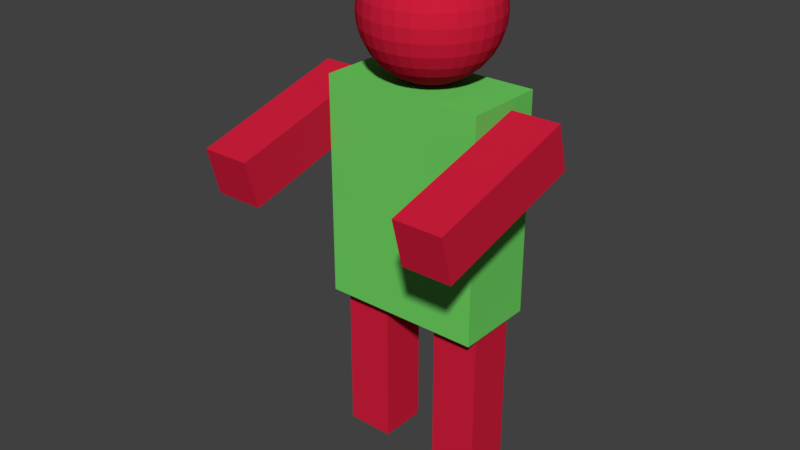 # Source: enemigo2Boss.blend  (saved by Blender 2.79.0; exported with 4.5.12 LTS)
import bpy
from mathutils import Matrix  # noqa: F401  (used for matrix-valued properties, if any)

bpy.ops.wm.read_factory_settings(use_empty=True)
scene = bpy.context.scene
scene.name = 'Scene'

# ---- collections
col_collection_1 = bpy.data.collections.new('Collection 1'); scene.collection.children.link(col_collection_1)

# ---- materials (node trees are filled in below, after node groups)
mat_material_006 = bpy.data.materials.new('Material.006')
mat_material_006.alpha_threshold = 0.0
mat_material_006.use_transparent_shadow = False
mat_material_006.diffuse_color = (0.64, 0.01358, 0.04563, 1.0)
mat_material_006.specular_color = (0.0, 0.0, 0.0)
mat_material_006.roughness = 0.5
mat_material_006.specular_intensity = 1.0
mat_material_005 = bpy.data.materials.new('Material.005')
mat_material_005.alpha_threshold = 0.0
mat_material_005.use_transparent_shadow = False
mat_material_005.diffuse_color = (0.1536, 0.64, 0.1191, 1.0)
mat_material_005.specular_color = (0.0, 0.0, 0.0)
mat_material_005.roughness = 0.5
mat_material_005.specular_intensity = 1.0

# ---- material node trees

# ---- world
world_world = bpy.data.worlds.new('World'); scene.world = world_world
world_world.color = (0.05088, 0.05088, 0.05088)
world_world.use_sun_shadow = False
world_world.sun_shadow_jitter_overblur = 0.0
world_world.cycles.sampling_method = 'MANUAL'

# ---- meshes
me_sphere_001 = bpy.data.meshes.new('Sphere.001')
me_sphere_001.from_pydata([(-0.2511, 3.146, -1.173), (-0.3566, 3.157, -1.173), (-0.3545, 3.157, -1.194), (-0.7814, 3.581, -1.173), (-0.7918, 3.687, -1.173), (-0.7814, 3.687, -1.279), (-0.7712, 3.581, -1.277), (-0.458, 4.186, -1.173), (-0.3566, 4.217, -1.173), (-0.3545, 4.217, -1.194), (-0.454, 4.186, -1.214), (-0.7506, 3.48, -1.173), (-0.741, 3.48, -1.271), (-0.5515, 4.136, -1.173), (-0.5457, 4.136, -1.232), (-0.7007, 3.386, -1.173), (-0.692, 3.386, -1.261), (-0.6334, 4.069, -1.173), (-0.6261, 4.069, -1.248), (-0.6334, 3.305, -1.173), (-0.6261, 3.305, -1.248), (-0.7007, 3.987, -1.173), (-0.692, 3.987, -1.261), (-0.5515, 3.237, -1.173), (-0.5457, 3.237, -1.232), (-0.7506, 3.894, -1.173), (-0.741, 3.894, -1.271), (-0.458, 3.187, -1.173), (-0.454, 3.187, -1.214), (-0.7814, 3.792, -1.173), (-0.7712, 3.792, -1.277), (-0.2511, 4.228, -1.173), (-0.4423, 3.187, -1.252), (-0.3485, 3.157, -1.214), (-0.741, 3.792, -1.376), (-0.7506, 3.687, -1.38), (-0.3485, 4.217, -1.214), (-0.741, 3.581, -1.376), (-0.4423, 4.186, -1.252), (-0.7126, 3.48, -1.364), (-0.5286, 4.136, -1.288), (-0.6665, 3.386, -1.345), (-0.6043, 4.069, -1.32), (-0.6043, 3.305, -1.32), (-0.6665, 3.987, -1.345), (-0.5286, 3.237, -1.288), (-0.7126, 3.894, -1.364), (-0.5009, 4.136, -1.34), (-0.569, 4.069, -1.386), (-0.6249, 3.386, -1.423), (-0.569, 3.305, -1.386), (-0.6249, 3.987, -1.423), (-0.5009, 3.237, -1.34), (-0.6665, 3.894, -1.451), (-0.4231, 3.187, -1.288), (-0.692, 3.792, -1.468), (-0.3388, 3.157, -1.232), (-0.7007, 3.687, -1.474), (-0.3388, 4.217, -1.232), (-0.692, 3.581, -1.468), (-0.4231, 4.186, -1.288), (-0.6665, 3.48, -1.451), (-0.6261, 3.792, -1.548), (-0.6334, 3.687, -1.556), (-0.3257, 4.217, -1.248), (-0.3257, 3.157, -1.248), (-0.6261, 3.581, -1.548), (-0.3974, 4.186, -1.32), (-0.6043, 3.48, -1.526), (-0.4635, 4.136, -1.386), (-0.569, 3.386, -1.491), (-0.5214, 4.069, -1.444), (-0.5214, 3.305, -1.444), (-0.569, 3.987, -1.491), (-0.4635, 3.237, -1.386), (-0.6043, 3.894, -1.526), (-0.3974, 3.187, -1.32), (-0.5009, 3.386, -1.547), (-0.4635, 3.305, -1.491), (-0.4635, 4.069, -1.491), (-0.5009, 3.987, -1.547), (-0.418, 3.237, -1.423), (-0.5286, 3.894, -1.589), (-0.366, 3.187, -1.345), (-0.5457, 3.792, -1.614), (-0.3097, 3.157, -1.261), (-0.5515, 3.687, -1.623), (-0.3097, 4.217, -1.261), (-0.5457, 3.581, -1.614), (-0.366, 4.186, -1.345), (-0.5286, 3.48, -1.589), (-0.418, 4.136, -1.423), (-0.2914, 3.157, -1.271), (-0.458, 3.687, -1.673), (-0.454, 3.581, -1.663), (-0.2914, 4.217, -1.271), (-0.3303, 4.186, -1.364), (-0.4423, 3.48, -1.635), (-0.366, 4.136, -1.451), (-0.4231, 3.386, -1.589), (-0.3974, 4.069, -1.526), (-0.3974, 3.305, -1.526), (-0.4231, 3.987, -1.589), (-0.366, 3.237, -1.451), (-0.4423, 3.894, -1.635), (-0.3303, 3.187, -1.364), (-0.454, 3.792, -1.663), (-0.3257, 3.305, -1.548), (-0.3097, 3.237, -1.468), (-0.3388, 3.987, -1.614), (-0.3485, 3.894, -1.663), (-0.2914, 3.187, -1.376), (-0.3545, 3.792, -1.693), (-0.2717, 3.157, -1.277), (-0.3566, 3.687, -1.704), (-0.2717, 4.217, -1.277), (-0.3545, 3.581, -1.693), (-0.2914, 4.186, -1.376), (-0.3485, 3.48, -1.663), (-0.3097, 4.136, -1.468), (-0.3388, 3.386, -1.614), (-0.3257, 4.069, -1.548), (-0.2511, 4.217, -1.279), (-0.2511, 4.186, -1.38), (-0.2511, 3.581, -1.704), (-0.2511, 3.48, -1.673), (-0.2511, 4.136, -1.474), (-0.2511, 3.386, -1.623), (-0.2511, 4.069, -1.556), (-0.2511, 3.305, -1.556), (-0.2511, 3.987, -1.623), (-0.2511, 3.237, -1.474), (-0.2511, 3.894, -1.673), (-0.2511, 3.187, -1.38), (-0.2511, 3.792, -1.704), (-0.2511, 3.157, -1.279), (-0.2511, 3.687, -1.714), (-0.1634, 3.987, -1.614), (-0.1536, 3.894, -1.663), (-0.1925, 3.237, -1.468), (-0.2107, 3.187, -1.376), (-0.1476, 3.792, -1.693), (-0.2305, 3.157, -1.277), (-0.1456, 3.687, -1.704), (-0.2305, 4.217, -1.277), (-0.1476, 3.581, -1.693), (-0.2107, 4.186, -1.376), (-0.1536, 3.48, -1.663), (-0.1925, 4.136, -1.468), (-0.1634, 3.386, -1.614), (-0.1765, 4.069, -1.548), (-0.1765, 3.305, -1.548), (-0.04812, 3.581, -1.663), (-0.0599, 3.48, -1.635), (-0.1719, 4.186, -1.364), (-0.1361, 4.136, -1.451), (-0.07902, 3.386, -1.589), (-0.1048, 4.069, -1.526), (-0.1048, 3.305, -1.526), (-0.07902, 3.987, -1.589), (-0.1361, 3.237, -1.451), (-0.0599, 3.894, -1.635), (-0.1719, 3.187, -1.364), (-0.04812, 3.792, -1.663), (-0.2107, 3.157, -1.271), (-0.04414, 3.687, -1.673), (-0.2107, 4.217, -1.271), (-0.08417, 3.237, -1.423), (-0.1361, 3.187, -1.345), (0.02647, 3.894, -1.589), (0.04357, 3.792, -1.614), (-0.1925, 3.157, -1.261), (0.04934, 3.687, -1.623), (-0.1925, 4.217, -1.261), (0.04357, 3.581, -1.614), (-0.1361, 4.186, -1.345), (0.02647, 3.48, -1.589), (-0.08417, 4.136, -1.423), (-0.001286, 3.386, -1.547), (-0.03865, 4.069, -1.491), (-0.03865, 3.305, -1.491), (-0.001286, 3.987, -1.547), (-0.1048, 4.186, -1.32), (-0.03865, 4.136, -1.386), (0.1022, 3.48, -1.526), (0.06684, 3.386, -1.491), (0.01929, 4.069, -1.444), (0.01929, 3.305, -1.444), (0.06684, 3.987, -1.491), (-0.03865, 3.237, -1.386), (0.1022, 3.894, -1.526), (-0.1048, 3.187, -1.32), (0.1239, 3.792, -1.548), (-0.1765, 3.157, -1.248), (0.1313, 3.687, -1.556), (-0.1765, 4.217, -1.248), (0.1239, 3.581, -1.548), (0.1643, 3.894, -1.451), (0.1899, 3.792, -1.468), (-0.07902, 3.187, -1.288), (-0.1634, 3.157, -1.232), (0.1985, 3.687, -1.474), (-0.1634, 4.217, -1.232), (0.1899, 3.581, -1.468), (-0.07902, 4.186, -1.288), (0.1643, 3.48, -1.451), (-0.001286, 4.136, -1.34), (0.1228, 3.386, -1.423), (0.06684, 4.069, -1.386), (0.06684, 3.305, -1.386), (0.1228, 3.987, -1.423), (-0.001286, 3.237, -1.34), (0.2105, 3.48, -1.364), (0.1643, 3.386, -1.345), (0.02647, 4.136, -1.288), (0.1022, 4.069, -1.32), (0.1022, 3.305, -1.32), (0.1643, 3.987, -1.345), (0.02647, 3.237, -1.288), (0.2105, 3.894, -1.364), (-0.0599, 3.187, -1.252), (0.2389, 3.792, -1.376), (-0.1536, 3.157, -1.214), (0.2485, 3.687, -1.38), (-0.1536, 4.217, -1.214), (0.2389, 3.581, -1.376), (-0.0599, 4.186, -1.252), (-0.04812, 3.187, -1.214), (-0.1476, 3.157, -1.194), (0.2691, 3.792, -1.277), (0.2793, 3.687, -1.279), (-0.1476, 4.217, -1.194), (0.2691, 3.581, -1.277), (-0.04812, 4.186, -1.214), (0.2389, 3.48, -1.271), (0.04357, 4.136, -1.232), (0.1899, 3.386, -1.261), (0.1239, 4.069, -1.248), (0.1239, 3.305, -1.248), (0.1899, 3.987, -1.261), (0.04357, 3.237, -1.232), (0.2389, 3.894, -1.271), (0.1985, 3.386, -1.173), (0.1313, 3.305, -1.173), (0.1313, 4.069, -1.173), (0.1985, 3.987, -1.173), (0.04934, 3.237, -1.173), (0.2485, 3.894, -1.173), (-0.04414, 3.187, -1.173), (0.2793, 3.792, -1.173), (-0.1456, 3.157, -1.173), (0.2897, 3.687, -1.173), (-0.1456, 4.217, -1.173), (0.2793, 3.581, -1.173), (-0.04414, 4.186, -1.173), (0.2485, 3.48, -1.173), (0.04934, 4.136, -1.173), (-0.1476, 4.217, -1.153), (-0.1476, 3.157, -1.153), (0.2793, 3.687, -1.068), (0.2691, 3.581, -1.07), (-0.04812, 4.186, -1.133), (0.2389, 3.48, -1.076), (0.04357, 4.136, -1.115), (0.1899, 3.386, -1.086), (0.1239, 4.069, -1.099), (0.1239, 3.305, -1.099), (0.1899, 3.987, -1.086), (0.04357, 3.237, -1.115), (0.2389, 3.894, -1.076), (-0.04812, 3.187, -1.133), (0.2691, 3.792, -1.07), (0.1022, 4.069, -1.027), (0.1643, 3.987, -1.001), (0.1022, 3.305, -1.027), (0.02647, 3.237, -1.058), (0.2105, 3.894, -0.9821), (-0.0599, 3.187, -1.094), (0.2389, 3.792, -0.9703), (-0.1536, 3.157, -1.133), (0.2485, 3.687, -0.9663), (-0.1536, 4.217, -1.133), (0.2389, 3.581, -0.9703), (-0.0599, 4.186, -1.094), (0.2105, 3.48, -0.9821), (0.02647, 4.136, -1.058), (0.1643, 3.386, -1.001), (0.1985, 3.687, -0.8728), (0.1899, 3.581, -0.8786), (-0.1634, 4.217, -1.115), (-0.07902, 4.186, -1.058), (0.1643, 3.48, -0.8957), (-0.001286, 4.136, -1.006), (0.1228, 3.386, -0.9235), (0.06684, 4.069, -0.9608), (0.06684, 3.305, -0.9608), (0.1228, 3.987, -0.9235), (-0.001287, 3.237, -1.006), (0.1643, 3.894, -0.8957), (-0.07902, 3.187, -1.058), (0.1899, 3.792, -0.8786), (-0.1634, 3.157, -1.115), (0.01929, 3.305, -0.9029), (-0.03865, 3.237, -0.9608), (0.06684, 3.987, -0.8553), (0.1022, 3.894, -0.82), (-0.1048, 3.187, -1.027), (0.1239, 3.792, -0.7982), (-0.1765, 3.157, -1.099), (0.1313, 3.687, -0.7909), (-0.1765, 4.217, -1.099), (0.1239, 3.581, -0.7982), (-0.1048, 4.186, -1.027), (0.1022, 3.48, -0.82), (-0.03865, 4.136, -0.9608), (0.06684, 3.386, -0.8553), (0.01929, 4.069, -0.9029), (-0.1925, 4.217, -1.086), (-0.1361, 4.186, -1.001), (0.04357, 3.581, -0.7323), (0.02647, 3.48, -0.7579), (-0.08417, 4.136, -0.9235), (-0.001287, 3.386, -0.7994), (-0.03865, 4.069, -0.8553), (-0.03865, 3.305, -0.8553), (-0.001287, 3.987, -0.7994), (-0.08417, 3.237, -0.9235), (0.02647, 3.894, -0.7579), (-0.1361, 3.187, -1.001), (0.04357, 3.792, -0.7323), (-0.1925, 3.157, -1.086), (0.04934, 3.687, -0.7236), (-0.07902, 3.987, -0.7579), (-0.0599, 3.894, -0.7117), (-0.1361, 3.237, -0.8957), (-0.1719, 3.187, -0.9821), (-0.04812, 3.792, -0.6833), (-0.2107, 3.157, -1.076), (-0.04414, 3.687, -0.6737), (-0.2107, 4.217, -1.076), (-0.04812, 3.581, -0.6833), (-0.1719, 4.186, -0.9821), (-0.0599, 3.48, -0.7117), (-0.1361, 4.136, -0.8957), (-0.07902, 3.386, -0.7579), (-0.1048, 4.069, -0.82), (-0.1048, 3.305, -0.82), (-0.1476, 3.581, -0.6531), (-0.1536, 3.48, -0.6833), (-0.2107, 4.186, -0.9703), (-0.1925, 4.136, -0.8786), (-0.1634, 3.386, -0.7323), (-0.1765, 4.069, -0.7982), (-0.1765, 3.305, -0.7982), (-0.1634, 3.987, -0.7323), (-0.1925, 3.237, -0.8786), (-0.1536, 3.894, -0.6833), (-0.2107, 3.187, -0.9703), (-0.1476, 3.792, -0.6531), (-0.2305, 3.157, -1.07), (-0.1456, 3.687, -0.6429), (-0.2305, 4.217, -1.07), (-0.2511, 3.237, -0.8728), (-0.2511, 3.187, -0.9663), (-0.2511, 3.894, -0.6737), (-0.2511, 3.792, -0.6429), (-0.2511, 3.157, -1.068), (-0.2511, 3.687, -0.6325), (-0.2511, 4.217, -1.068), (-0.2511, 3.581, -0.6429), (-0.2511, 4.186, -0.9663), (-0.2511, 3.48, -0.6737), (-0.2511, 4.136, -0.8728), (-0.2511, 3.386, -0.7236), (-0.2511, 4.069, -0.7909), (-0.2511, 3.305, -0.7909), (-0.2511, 3.987, -0.7236), (-0.3485, 3.48, -0.6833), (-0.3388, 3.386, -0.7323), (-0.3097, 4.136, -0.8786), (-0.3257, 4.069, -0.7982), (-0.3257, 3.305, -0.7982), (-0.3388, 3.987, -0.7323), (-0.3097, 3.237, -0.8786), (-0.3485, 3.894, -0.6833), (-0.2914, 3.187, -0.9703), (-0.3545, 3.792, -0.6531), (-0.2717, 3.157, -1.07), (-0.3566, 3.687, -0.6429), (-0.2717, 4.217, -1.07), (-0.3545, 3.581, -0.6531), (-0.2914, 4.186, -0.9703), (-0.3303, 3.187, -0.9821), (-0.2914, 3.157, -1.076), (-0.454, 3.792, -0.6833), (-0.458, 3.687, -0.6737), (-0.2914, 4.217, -1.076), (-0.454, 3.581, -0.6833), (-0.3303, 4.186, -0.9821), (-0.4423, 3.48, -0.7117), (-0.366, 4.136, -0.8957), (-0.4231, 3.386, -0.7579), (-0.3974, 4.069, -0.82), (-0.3974, 3.305, -0.82), (-0.4231, 3.987, -0.7579), (-0.366, 3.237, -0.8957), (-0.4423, 3.894, -0.7117), (-0.418, 4.136, -0.9235), (-0.4635, 4.069, -0.8553), (-0.5009, 3.386, -0.7994), (-0.4635, 3.305, -0.8553), (-0.5009, 3.987, -0.7994), (-0.418, 3.237, -0.9235), (-0.5286, 3.894, -0.7579), (-0.366, 3.187, -1.001), (-0.5457, 3.792, -0.7323), (-0.3097, 3.157, -1.086), (-0.5515, 3.687, -0.7236), (-0.3097, 4.217, -1.086), (-0.5457, 3.581, -0.7323), (-0.366, 4.186, -1.001), (-0.5286, 3.48, -0.7579), (-0.6261, 3.792, -0.7982), (-0.6334, 3.687, -0.7909), (-0.3257, 4.217, -1.099), (-0.3257, 3.157, -1.099), (-0.6261, 3.581, -0.7982), (-0.3974, 4.186, -1.027), (-0.6043, 3.48, -0.82), (-0.4635, 4.136, -0.9608), (-0.569, 3.386, -0.8553), (-0.5214, 4.069, -0.9029), (-0.5214, 3.305, -0.9029), (-0.569, 3.987, -0.8553), (-0.4635, 3.237, -0.9608), (-0.6043, 3.894, -0.82), (-0.3974, 3.187, -1.027), (-0.6249, 3.386, -0.9235), (-0.569, 3.305, -0.9608), (-0.569, 4.069, -0.9608), (-0.6249, 3.987, -0.9235), (-0.5009, 3.237, -1.006), (-0.6665, 3.894, -0.8957), (-0.4231, 3.187, -1.058), (-0.692, 3.792, -0.8786), (-0.3388, 3.157, -1.115), (-0.7007, 3.687, -0.8728), (-0.3388, 4.217, -1.115), (-0.692, 3.581, -0.8786), (-0.4231, 4.186, -1.058), (-0.6665, 3.48, -0.8957), (-0.5009, 4.136, -1.006), (-0.3485, 4.217, -1.133), (-0.3485, 3.157, -1.133), (-0.7506, 3.687, -0.9663), (-0.741, 3.581, -0.9703), (-0.4423, 4.186, -1.094), (-0.7126, 3.48, -0.9821), (-0.5286, 4.136, -1.058), (-0.6665, 3.386, -1.001), (-0.6043, 4.069, -1.027), (-0.6043, 3.305, -1.027), (-0.6665, 3.987, -1.001), (-0.5286, 3.237, -1.058), (-0.7126, 3.894, -0.9821), (-0.4423, 3.187, -1.094), (-0.741, 3.792, -0.9703), (-0.6261, 4.069, -1.099), (-0.692, 3.987, -1.086), (-0.6261, 3.305, -1.099), (-0.5457, 3.237, -1.115), (-0.741, 3.894, -1.076), (-0.454, 3.187, -1.133), (-0.7712, 3.792, -1.07), (-0.3545, 3.157, -1.153), (-0.7814, 3.687, -1.068), (-0.3545, 4.217, -1.153), (-0.7712, 3.581, -1.07), (-0.454, 4.186, -1.133), (-0.741, 3.48, -1.076), (-0.5457, 4.136, -1.115), (-0.692, 3.386, -1.086)], [], [(0, 1, 2), (3, 4, 5, 6), (7, 8, 9, 10), (11, 3, 6, 12), (13, 7, 10, 14), (15, 11, 12, 16), (17, 13, 14, 18), (19, 15, 16, 20), (21, 17, 18, 22), (23, 19, 20, 24), (25, 21, 22, 26), (27, 23, 24, 28), (29, 25, 26, 30), (1, 27, 28, 2), (4, 29, 30, 5), (8, 31, 9), (2, 28, 32, 33), (5, 30, 34, 35), (9, 31, 36), (0, 2, 33), (6, 5, 35, 37), (10, 9, 36, 38), (12, 6, 37, 39), (14, 10, 38, 40), (16, 12, 39, 41), (18, 14, 40, 42), (20, 16, 41, 43), (22, 18, 42, 44), (24, 20, 43, 45), (26, 22, 44, 46), (28, 24, 45, 32), (30, 26, 46, 34), (42, 40, 47, 48), (43, 41, 49, 50), (44, 42, 48, 51), (45, 43, 50, 52), (46, 44, 51, 53), (32, 45, 52, 54), (34, 46, 53, 55), (33, 32, 54, 56), (35, 34, 55, 57), (36, 31, 58), (0, 33, 56), (37, 35, 57, 59), (38, 36, 58, 60), (39, 37, 59, 61), (40, 38, 60, 47), (41, 39, 61, 49), (57, 55, 62, 63), (58, 31, 64), (0, 56, 65), (59, 57, 63, 66), (60, 58, 64, 67), (61, 59, 66, 68), (47, 60, 67, 69), (49, 61, 68, 70), (48, 47, 69, 71), (50, 49, 70, 72), (51, 48, 71, 73), (52, 50, 72, 74), (53, 51, 73, 75), (54, 52, 74, 76), (55, 53, 75, 62), (56, 54, 76, 65), (72, 70, 77, 78), (73, 71, 79, 80), (74, 72, 78, 81), (75, 73, 80, 82), (76, 74, 81, 83), (62, 75, 82, 84), (65, 76, 83, 85), (63, 62, 84, 86), (64, 31, 87), (0, 65, 85), (66, 63, 86, 88), (67, 64, 87, 89), (68, 66, 88, 90), (69, 67, 89, 91), (70, 68, 90, 77), (71, 69, 91, 79), (0, 85, 92), (88, 86, 93, 94), (89, 87, 95, 96), (90, 88, 94, 97), (91, 89, 96, 98), (77, 90, 97, 99), (79, 91, 98, 100), (78, 77, 99, 101), (80, 79, 100, 102), (81, 78, 101, 103), (82, 80, 102, 104), (83, 81, 103, 105), (84, 82, 104, 106), (85, 83, 105, 92), (86, 84, 106, 93), (87, 31, 95), (103, 101, 107, 108), (104, 102, 109, 110), (105, 103, 108, 111), (106, 104, 110, 112), (92, 105, 111, 113), (93, 106, 112, 114), (95, 31, 115), (0, 92, 113), (94, 93, 114, 116), (96, 95, 115, 117), (97, 94, 116, 118), (98, 96, 117, 119), (99, 97, 118, 120), (100, 98, 119, 121), (101, 99, 120, 107), (102, 100, 121, 109), (117, 115, 122, 123), (118, 116, 124, 125), (119, 117, 123, 126), (120, 118, 125, 127), (121, 119, 126, 128), (107, 120, 127, 129), (109, 121, 128, 130), (108, 107, 129, 131), (110, 109, 130, 132), (111, 108, 131, 133), (112, 110, 132, 134), (113, 111, 133, 135), (114, 112, 134, 136), (115, 31, 122), (0, 113, 135), (116, 114, 136, 124), (132, 130, 137, 138), (133, 131, 139, 140), (134, 132, 138, 141), (135, 133, 140, 142), (136, 134, 141, 143), (122, 31, 144), (0, 135, 142), (124, 136, 143, 145), (123, 122, 144, 146), (125, 124, 145, 147), (126, 123, 146, 148), (127, 125, 147, 149), (128, 126, 148, 150), (129, 127, 149, 151), (130, 128, 150, 137), (131, 129, 151, 139), (147, 145, 152, 153), (148, 146, 154, 155), (149, 147, 153, 156), (150, 148, 155, 157), (151, 149, 156, 158), (137, 150, 157, 159), (139, 151, 158, 160), (138, 137, 159, 161), (140, 139, 160, 162), (141, 138, 161, 163), (142, 140, 162, 164), (143, 141, 163, 165), (144, 31, 166), (0, 142, 164), (145, 143, 165, 152), (146, 144, 166, 154), (162, 160, 167, 168), (163, 161, 169, 170), (164, 162, 168, 171), (165, 163, 170, 172), (166, 31, 173), (0, 164, 171), (152, 165, 172, 174), (154, 166, 173, 175), (153, 152, 174, 176), (155, 154, 175, 177), (156, 153, 176, 178), (157, 155, 177, 179), (158, 156, 178, 180), (159, 157, 179, 181), (160, 158, 180, 167), (161, 159, 181, 169), (177, 175, 182, 183), (178, 176, 184, 185), (179, 177, 183, 186), (180, 178, 185, 187), (181, 179, 186, 188), (167, 180, 187, 189), (169, 181, 188, 190), (168, 167, 189, 191), (170, 169, 190, 192), (171, 168, 191, 193), (172, 170, 192, 194), (173, 31, 195), (0, 171, 193), (174, 172, 194, 196), (175, 173, 195, 182), (176, 174, 196, 184), (192, 190, 197, 198), (193, 191, 199, 200), (194, 192, 198, 201), (195, 31, 202), (0, 193, 200), (196, 194, 201, 203), (182, 195, 202, 204), (184, 196, 203, 205), (183, 182, 204, 206), (185, 184, 205, 207), (186, 183, 206, 208), (187, 185, 207, 209), (188, 186, 208, 210), (189, 187, 209, 211), (190, 188, 210, 197), (191, 189, 211, 199), (207, 205, 212, 213), (208, 206, 214, 215), (209, 207, 213, 216), (210, 208, 215, 217), (211, 209, 216, 218), (197, 210, 217, 219), (199, 211, 218, 220), (198, 197, 219, 221), (200, 199, 220, 222), (201, 198, 221, 223), (202, 31, 224), (0, 200, 222), (203, 201, 223, 225), (204, 202, 224, 226), (205, 203, 225, 212), (206, 204, 226, 214), (222, 220, 227, 228), (223, 221, 229, 230), (224, 31, 231), (0, 222, 228), (225, 223, 230, 232), (226, 224, 231, 233), (212, 225, 232, 234), (214, 226, 233, 235), (213, 212, 234, 236), (215, 214, 235, 237), (216, 213, 236, 238), (217, 215, 237, 239), (218, 216, 238, 240), (219, 217, 239, 241), (220, 218, 240, 227), (221, 219, 241, 229), (238, 236, 242, 243), (239, 237, 244, 245), (240, 238, 243, 246), (241, 239, 245, 247), (227, 240, 246, 248), (229, 241, 247, 249), (228, 227, 248, 250), (230, 229, 249, 251), (231, 31, 252), (0, 228, 250), (232, 230, 251, 253), (233, 231, 252, 254), (234, 232, 253, 255), (235, 233, 254, 256), (236, 234, 255, 242), (237, 235, 256, 244), (252, 31, 257), (0, 250, 258), (253, 251, 259, 260), (254, 252, 257, 261), (255, 253, 260, 262), (256, 254, 261, 263), (242, 255, 262, 264), (244, 256, 263, 265), (243, 242, 264, 266), (245, 244, 265, 267), (246, 243, 266, 268), (247, 245, 267, 269), (248, 246, 268, 270), (249, 247, 269, 271), (250, 248, 270, 258), (251, 249, 271, 259), (267, 265, 272, 273), (268, 266, 274, 275), (269, 267, 273, 276), (270, 268, 275, 277), (271, 269, 276, 278), (258, 270, 277, 279), (259, 271, 278, 280), (257, 31, 281), (0, 258, 279), (260, 259, 280, 282), (261, 257, 281, 283), (262, 260, 282, 284), (263, 261, 283, 285), (264, 262, 284, 286), (265, 263, 285, 272), (266, 264, 286, 274), (282, 280, 287, 288), (283, 281, 289, 290), (284, 282, 288, 291), (285, 283, 290, 292), (286, 284, 291, 293), (272, 285, 292, 294), (274, 286, 293, 295), (273, 272, 294, 296), (275, 274, 295, 297), (276, 273, 296, 298), (277, 275, 297, 299), (278, 276, 298, 300), (279, 277, 299, 301), (280, 278, 300, 287), (281, 31, 289), (0, 279, 301), (297, 295, 302, 303), (298, 296, 304, 305), (299, 297, 303, 306), (300, 298, 305, 307), (301, 299, 306, 308), (287, 300, 307, 309), (289, 31, 310), (0, 301, 308), (288, 287, 309, 311), (290, 289, 310, 312), (291, 288, 311, 313), (292, 290, 312, 314), (293, 291, 313, 315), (294, 292, 314, 316), (295, 293, 315, 302), (296, 294, 316, 304), (312, 310, 317, 318), (313, 311, 319, 320), (314, 312, 318, 321), (315, 313, 320, 322), (316, 314, 321, 323), (302, 315, 322, 324), (304, 316, 323, 325), (303, 302, 324, 326), (305, 304, 325, 327), (306, 303, 326, 328), (307, 305, 327, 329), (308, 306, 328, 330), (309, 307, 329, 331), (310, 31, 317), (0, 308, 330), (311, 309, 331, 319), (327, 325, 332, 333), (328, 326, 334, 335), (329, 327, 333, 336), (330, 328, 335, 337), (331, 329, 336, 338), (317, 31, 339), (0, 330, 337), (319, 331, 338, 340), (318, 317, 339, 341), (320, 319, 340, 342), (321, 318, 341, 343), (322, 320, 342, 344), (323, 321, 343, 345), (324, 322, 344, 346), (325, 323, 345, 332), (326, 324, 346, 334), (342, 340, 347, 348), (343, 341, 349, 350), (344, 342, 348, 351), (345, 343, 350, 352), (346, 344, 351, 353), (332, 345, 352, 354), (334, 346, 353, 355), (333, 332, 354, 356), (335, 334, 355, 357), (336, 333, 356, 358), (337, 335, 357, 359), (338, 336, 358, 360), (339, 31, 361), (0, 337, 359), (340, 338, 360, 347), (341, 339, 361, 349), (357, 355, 362, 363), (358, 356, 364, 365), (359, 357, 363, 366), (360, 358, 365, 367), (361, 31, 368), (0, 359, 366), (347, 360, 367, 369), (349, 361, 368, 370), (348, 347, 369, 371), (350, 349, 370, 372), (351, 348, 371, 373), (352, 350, 372, 374), (353, 351, 373, 375), (354, 352, 374, 376), (355, 353, 375, 362), (356, 354, 376, 364), (373, 371, 377, 378), (374, 372, 379, 380), (375, 373, 378, 381), (376, 374, 380, 382), (362, 375, 381, 383), (364, 376, 382, 384), (363, 362, 383, 385), (365, 364, 384, 386), (366, 363, 385, 387), (367, 365, 386, 388), (368, 31, 389), (0, 366, 387), (369, 367, 388, 390), (370, 368, 389, 391), (371, 369, 390, 377), (372, 370, 391, 379), (387, 385, 392, 393), (388, 386, 394, 395), (389, 31, 396), (0, 387, 393), (390, 388, 395, 397), (391, 389, 396, 398), (377, 390, 397, 399), (379, 391, 398, 400), (378, 377, 399, 401), (380, 379, 400, 402), (381, 378, 401, 403), (382, 380, 402, 404), (383, 381, 403, 405), (384, 382, 404, 406), (385, 383, 405, 392), (386, 384, 406, 394), (402, 400, 407, 408), (403, 401, 409, 410), (404, 402, 408, 411), (405, 403, 410, 412), (406, 404, 411, 413), (392, 405, 412, 414), (394, 406, 413, 415), (393, 392, 414, 416), (395, 394, 415, 417), (396, 31, 418), (0, 393, 416), (397, 395, 417, 419), (398, 396, 418, 420), (399, 397, 419, 421), (400, 398, 420, 407), (401, 399, 421, 409), (417, 415, 422, 423), (418, 31, 424), (0, 416, 425), (419, 417, 423, 426), (420, 418, 424, 427), (421, 419, 426, 428), (407, 420, 427, 429), (409, 421, 428, 430), (408, 407, 429, 431), (410, 409, 430, 432), (411, 408, 431, 433), (412, 410, 432, 434), (413, 411, 433, 435), (414, 412, 434, 436), (415, 413, 435, 422), (416, 414, 436, 425), (432, 430, 437, 438), (433, 431, 439, 440), (434, 432, 438, 441), (435, 433, 440, 442), (436, 434, 441, 443), (422, 435, 442, 444), (425, 436, 443, 445), (423, 422, 444, 446), (424, 31, 447), (0, 425, 445), (426, 423, 446, 448), (427, 424, 447, 449), (428, 426, 448, 450), (429, 427, 449, 451), (430, 428, 450, 437), (431, 429, 451, 439), (447, 31, 452), (0, 445, 453), (448, 446, 454, 455), (449, 447, 452, 456), (450, 448, 455, 457), (451, 449, 456, 458), (437, 450, 457, 459), (439, 451, 458, 460), (438, 437, 459, 461), (440, 439, 460, 462), (441, 438, 461, 463), (442, 440, 462, 464), (443, 441, 463, 465), (444, 442, 464, 466), (445, 443, 465, 453), (446, 444, 466, 454), (462, 460, 467, 468), (463, 461, 469, 470), (464, 462, 468, 471), (465, 463, 470, 472), (466, 464, 471, 473), (453, 465, 472, 474), (454, 466, 473, 475), (452, 31, 476), (0, 453, 474), (455, 454, 475, 477), (456, 452, 476, 478), (457, 455, 477, 479), (458, 456, 478, 480), (459, 457, 479, 481), (460, 458, 480, 467), (461, 459, 481, 469), (477, 475, 4, 3), (478, 476, 8, 7), (479, 477, 3, 11), (480, 478, 7, 13), (481, 479, 11, 15), (467, 480, 13, 17), (469, 481, 15, 19), (468, 467, 17, 21), (470, 469, 19, 23), (471, 468, 21, 25), (472, 470, 23, 27), (473, 471, 25, 29), (474, 472, 27, 1), (475, 473, 29, 4), (476, 31, 8), (0, 474, 1)])
me_sphere_001.polygons.foreach_set('use_smooth', [True] * 512)
_k = set([(0, 1), (0, 2), (0, 33), (0, 56), (0, 65), (0, 85), (0, 92), (0, 113), (0, 135), (0, 142), (0, 164), (0, 171), (0, 193), (0, 200), (0, 222), (0, 228), (0, 250), (0, 258), (0, 279), (0, 301), (0, 308), (0, 330), (0, 337), (0, 359), (0, 366), (0, 387), (0, 393), (0, 416), (0, 425), (0, 445), (0, 453), (0, 474), (1, 2), (1, 27), (1, 474), (2, 28), (2, 33), (3, 4), (3, 6), (3, 11), (3, 477), (4, 5), (4, 29), (4, 475), (5, 6), (5, 30), (5, 35), (6, 12), (6, 37), (7, 8), (7, 10), (7, 13), (7, 478), (8, 9), (8, 31), (8, 476), (9, 10), (9, 31), (9, 36), (10, 14), (10, 38), (11, 12), (11, 15), (11, 479), (12, 16), (12, 39), (13, 14), (13, 17), (13, 480), (14, 18), (14, 40), (15, 16), (15, 19), (15, 481), (16, 20), (16, 41), (17, 18), (17, 21), (17, 467), (18, 22), (18, 42), (19, 20), (19, 23), (19, 469), (20, 24), (20, 43), (21, 22), (21, 25), (21, 468), (22, 26), (22, 44), (23, 24), (23, 27), (23, 470), (24, 28), (24, 45), (25, 26), (25, 29), (25, 471), (26, 30), (26, 46), (27, 28), (27, 472), (28, 32), (29, 30), (29, 473), (30, 34), (31, 36), (31, 58), (31, 64), (31, 87), (31, 95), (31, 115), (31, 122), (31, 144), (31, 166), (31, 173), (31, 195), (31, 202), (31, 224), (31, 231), (31, 252), (31, 257), (31, 281), (31, 289), (31, 310), (31, 317), (31, 339), (31, 361), (31, 368), (31, 389), (31, 396), (31, 418), (31, 424), (31, 447), (31, 452), (31, 476), (32, 33), (32, 45), (32, 54), (33, 56), (34, 35), (34, 46), (34, 55), (35, 37), (35, 57), (36, 38), (36, 58), (37, 39), (37, 59), (38, 40), (38, 60), (39, 41), (39, 61), (40, 42), (40, 47), (41, 43), (41, 49), (42, 44), (42, 48), (43, 45), (43, 50), (44, 46), (44, 51), (45, 52), (46, 53), (47, 48), (47, 60), (47, 69), (48, 51), (48, 71), (49, 50), (49, 61), (49, 70), (50, 52), (50, 72), (51, 53), (51, 73), (52, 54), (52, 74), (53, 55), (53, 75), (54, 56), (54, 76), (55, 57), (55, 62), (56, 65), (57, 59), (57, 63), (58, 60), (58, 64), (59, 61), (59, 66), (60, 67), (61, 68), (62, 63), (62, 75), (62, 84), (63, 66), (63, 86), (64, 67), (64, 87), (65, 76), (65, 85), (66, 68), (66, 88), (67, 69), (67, 89), (68, 70), (68, 90), (69, 71), (69, 91), (70, 72), (70, 77), (71, 73), (71, 79), (72, 74), (72, 78), (73, 75), (73, 80), (74, 76), (74, 81), (75, 82), (76, 83), (77, 78), (77, 90), (77, 99), (78, 81), (78, 101), (79, 80), (79, 91), (79, 100), (80, 82), (80, 102), (81, 83), (81, 103), (82, 84), (82, 104), (83, 85), (83, 105), (84, 86), (84, 106), (85, 92), (86, 88), (86, 93), (87, 89), (87, 95), (88, 90), (88, 94), (89, 91), (89, 96), (90, 97), (91, 98), (92, 105), (92, 113), (93, 94), (93, 106), (93, 114), (94, 97), (94, 116), (95, 96), (95, 115), (96, 98), (96, 117), (97, 99), (97, 118), (98, 100), (98, 119), (99, 101), (99, 120), (100, 102), (100, 121), (101, 103), (101, 107), (102, 104), (102, 109), (103, 105), (103, 108), (104, 106), (104, 110), (105, 111), (106, 112), (107, 108), (107, 120), (107, 129), (108, 111), (108, 131), (109, 110), (109, 121), (109, 130), (110, 112), (110, 132), (111, 113), (111, 133), (112, 114), (112, 134), (113, 135), (114, 116), (114, 136), (115, 117), (115, 122), (116, 118), (116, 124), (117, 119), (117, 123), (118, 120), (118, 125), (119, 121), (119, 126), (120, 127), (121, 128), (122, 123), (122, 144), (123, 126), (123, 146), (124, 125), (124, 136), (124, 145), (125, 127), (125, 147), (126, 128), (126, 148), (127, 129), (127, 149), (128, 130), (128, 150), (129, 131), (129, 151), (130, 132), (130, 137), (131, 133), (131, 139), (132, 134), (132, 138), (133, 135), (133, 140), (134, 136), (134, 141), (135, 142), (136, 143), (137, 138), (137, 150), (137, 159), (138, 141), (138, 161), (139, 140), (139, 151), (139, 160), (140, 142), (140, 162), (141, 143), (141, 163), (142, 164), (143, 145), (143, 165), (144, 146), (144, 166), (145, 147), (145, 152), (146, 148), (146, 154), (147, 149), (147, 153), (148, 150), (148, 155), (149, 151), (149, 156), (150, 157), (151, 158), (152, 153), (152, 165), (152, 174), (153, 156), (153, 176), (154, 155), (154, 166), (154, 175), (155, 157), (155, 177), (156, 158), (156, 178), (157, 159), (157, 179), (158, 160), (158, 180), (159, 161), (159, 181), (160, 162), (160, 167), (161, 163), (161, 169), (162, 164), (162, 168), (163, 165), (163, 170), (164, 171), (165, 172), (166, 173), (167, 168), (167, 180), (167, 189), (168, 171), (168, 191), (169, 170), (169, 181), (169, 190), (170, 172), (170, 192), (171, 193), (172, 174), (172, 194), (173, 175), (173, 195), (174, 176), (174, 196), (175, 177), (175, 182), (176, 178), (176, 184), (177, 179), (177, 183), (178, 180), (178, 185), (179, 181), (179, 186), (180, 187), (181, 188), (182, 183), (182, 195), (182, 204), (183, 186), (183, 206), (184, 185), (184, 196), (184, 205), (185, 187), (185, 207), (186, 188), (186, 208), (187, 189), (187, 209), (188, 190), (188, 210), (189, 191), (189, 211), (190, 192), (190, 197), (191, 193), (191, 199), (192, 194), (192, 198), (193, 200), (194, 196), (194, 201), (195, 202), (196, 203), (197, 198), (197, 210), (197, 219), (198, 201), (198, 221), (199, 200), (199, 211), (199, 220), (200, 222), (201, 203), (201, 223), (202, 204), (202, 224), (203, 205), (203, 225), (204, 206), (204, 226), (205, 207), (205, 212), (206, 208), (206, 214), (207, 209), (207, 213), (208, 210), (208, 215), (209, 211), (209, 216), (210, 217), (211, 218), (212, 213), (212, 225), (212, 234), (213, 216), (213, 236), (214, 215), (214, 226), (214, 235), (215, 217), (215, 237), (216, 218), (216, 238), (217, 219), (217, 239), (218, 220), (218, 240), (219, 221), (219, 241), (220, 222), (220, 227), (221, 223), (221, 229), (222, 228), (223, 225), (223, 230), (224, 226), (224, 231), (225, 232), (226, 233), (227, 228), (227, 240), (227, 248), (228, 250), (229, 230), (229, 241), (229, 249), (230, 232), (230, 251), (231, 233), (231, 252), (232, 234), (232, 253), (233, 235), (233, 254), (234, 236), (234, 255), (235, 237), (235, 256), (236, 238), (236, 242), (237, 239), (237, 244), (238, 240), (238, 243), (239, 241), (239, 245), (240, 246), (241, 247), (242, 243), (242, 255), (242, 264), (243, 246), (243, 266), (244, 245), (244, 256), (244, 265), (245, 247), (245, 267), (246, 248), (246, 268), (247, 249), (247, 269), (248, 250), (248, 270), (249, 251), (249, 271), (250, 258), (251, 253), (251, 259), (252, 254), (252, 257), (253, 255), (253, 260), (254, 256), (254, 261), (255, 262), (256, 263), (257, 261), (257, 281), (258, 270), (258, 279), (259, 260), (259, 271), (259, 280), (260, 262), (260, 282), (261, 263), (261, 283), (262, 264), (262, 284), (263, 265), (263, 285), (264, 266), (264, 286), (265, 267), (265, 272), (266, 268), (266, 274), (267, 269), (267, 273), (268, 270), (268, 275), (269, 271), (269, 276), (270, 277), (271, 278), (272, 273), (272, 285), (272, 294), (273, 276), (273, 296), (274, 275), (274, 286), (274, 295), (275, 277), (275, 297), (276, 278), (276, 298), (277, 279), (277, 299), (278, 280), (278, 300), (279, 301), (280, 282), (280, 287), (281, 283), (281, 289), (282, 284), (282, 288), (283, 285), (283, 290), (284, 286), (284, 291), (285, 292), (286, 293), (287, 288), (287, 300), (287, 309), (288, 291), (288, 311), (289, 290), (289, 310), (290, 292), (290, 312), (291, 293), (291, 313), (292, 294), (292, 314), (293, 295), (293, 315), (294, 296), (294, 316), (295, 297), (295, 302), (296, 298), (296, 304), (297, 299), (297, 303), (298, 300), (298, 305), (299, 301), (299, 306), (300, 307), (301, 308), (302, 303), (302, 315), (302, 324), (303, 306), (303, 326), (304, 305), (304, 316), (304, 325), (305, 307), (305, 327), (306, 308), (306, 328), (307, 309), (307, 329), (308, 330), (309, 311), (309, 331), (310, 312), (310, 317), (311, 313), (311, 319), (312, 314), (312, 318), (313, 315), (313, 320), (314, 316), (314, 321), (315, 322), (316, 323), (317, 318), (317, 339), (318, 321), (318, 341), (319, 320), (319, 331), (319, 340), (320, 322), (320, 342), (321, 323), (321, 343), (322, 324), (322, 344), (323, 325), (323, 345), (324, 326), (324, 346), (325, 327), (325, 332), (326, 328), (326, 334), (327, 329), (327, 333), (328, 330), (328, 335), (329, 331), (329, 336), (330, 337), (331, 338), (332, 333), (332, 345), (332, 354), (333, 336), (333, 356), (334, 335), (334, 346), (334, 355), (335, 337), (335, 357), (336, 338), (336, 358), (337, 359), (338, 340), (338, 360), (339, 341), (339, 361), (340, 342), (340, 347), (341, 343), (341, 349), (342, 344), (342, 348), (343, 345), (343, 350), (344, 346), (344, 351), (345, 352), (346, 353), (347, 348), (347, 360), (347, 369), (348, 351), (348, 371), (349, 350), (349, 361), (349, 370), (350, 352), (350, 372), (351, 353), (351, 373), (352, 354), (352, 374), (353, 355), (353, 375), (354, 356), (354, 376), (355, 357), (355, 362), (356, 358), (356, 364), (357, 359), (357, 363), (358, 360), (358, 365), (359, 366), (360, 367), (361, 368), (362, 363), (362, 375), (362, 383), (363, 366), (363, 385), (364, 365), (364, 376), (364, 384), (365, 367), (365, 386), (366, 387), (367, 369), (367, 388), (368, 370), (368, 389), (369, 371), (369, 390), (370, 372), (370, 391), (371, 373), (371, 377), (372, 374), (372, 379), (373, 375), (373, 378), (374, 376), (374, 380), (375, 381), (376, 382), (377, 378), (377, 390), (377, 399), (378, 381), (378, 401), (379, 380), (379, 391), (379, 400), (380, 382), (380, 402), (381, 383), (381, 403), (382, 384), (382, 404), (383, 385), (383, 405), (384, 386), (384, 406), (385, 387), (385, 392), (386, 388), (386, 394), (387, 393), (388, 390), (388, 395), (389, 391), (389, 396), (390, 397), (391, 398), (392, 393), (392, 405), (392, 414), (393, 416), (394, 395), (394, 406), (394, 415), (395, 397), (395, 417), (396, 398), (396, 418), (397, 399), (397, 419), (398, 400), (398, 420), (399, 401), (399, 421), (400, 402), (400, 407), (401, 403), (401, 409), (402, 404), (402, 408), (403, 405), (403, 410), (404, 406), (404, 411), (405, 412), (406, 413), (407, 408), (407, 420), (407, 429), (408, 411), (408, 431), (409, 410), (409, 421), (409, 430), (410, 412), (410, 432), (411, 413), (411, 433), (412, 414), (412, 434), (413, 415), (413, 435), (414, 416), (414, 436), (415, 417), (415, 422), (416, 425), (417, 419), (417, 423), (418, 420), (418, 424), (419, 421), (419, 426), (420, 427), (421, 428), (422, 423), (422, 435), (422, 444), (423, 426), (423, 446), (424, 427), (424, 447), (425, 436), (425, 445), (426, 428), (426, 448), (427, 429), (427, 449), (428, 430), (428, 450), (429, 431), (429, 451), (430, 432), (430, 437), (431, 433), (431, 439), (432, 434), (432, 438), (433, 435), (433, 440), (434, 436), (434, 441), (435, 442), (436, 443), (437, 438), (437, 450), (437, 459), (438, 441), (438, 461), (439, 440), (439, 451), (439, 460), (440, 442), (440, 462), (441, 443), (441, 463), (442, 444), (442, 464), (443, 445), (443, 465), (444, 446), (444, 466), (445, 453), (446, 448), (446, 454), (447, 449), (447, 452), (448, 450), (448, 455), (449, 451), (449, 456), (450, 457), (451, 458), (452, 456), (452, 476), (453, 465), (453, 474), (454, 455), (454, 466), (454, 475), (455, 457), (455, 477), (456, 458), (456, 478), (457, 459), (457, 479), (458, 460), (458, 480), (459, 461), (459, 481), (460, 462), (460, 467), (461, 463), (461, 469), (462, 464), (462, 468), (463, 465), (463, 470), (464, 466), (464, 471), (465, 472), (466, 473), (467, 468), (467, 480), (468, 471), (469, 470), (469, 481), (470, 472), (471, 473), (472, 474), (473, 475), (475, 477), (476, 478), (477, 479), (478, 480), (479, 481)])
me_sphere_001.attributes.new('sharp_edge', 'BOOLEAN', 'EDGE').data.foreach_set('value', [ (min(e.vertices), max(e.vertices)) in _k for e in me_sphere_001.edges])
me_sphere_001.materials.append(mat_material_006)
me_sphere_001.use_remesh_preserve_volume = False
me_sphere_001.use_remesh_preserve_attributes = False
me_sphere_001.use_mirror_vertex_groups = False
me_sphere_001.update()
me_sphere_001.normals_split_custom_set([tuple(v) for v in zip(*[iter([-0.09801, -0.9951, -0.009645, -0.09801, -0.9951, -0.009645, -0.09801, -0.9951, -0.009645, -0.9904, -0.09755, -0.09755, -0.9904, -0.09755, -0.09755, -0.9904, -0.09755, -0.09755, -0.9904, -0.09755, -0.09755, -0.2902, 0.9565, -0.02858, -0.2902, 0.9565, -0.02858, -0.2902, 0.9565, -0.02858, -0.2902, 0.9565, -0.02858, -0.9527, -0.289, -0.09383, -0.9527, -0.289, -0.09383, -0.9527, -0.289, -0.09383, -0.9527, -0.289, -0.09383, -0.4709, 0.881, -0.04638, -0.4709, 0.881, -0.04638, -0.4709, 0.881, -0.04638, -0.4709, 0.881, -0.04638, -0.8786, -0.4696, -0.08653, -0.8786, -0.4696, -0.08653, -0.8786, -0.4696, -0.08653, -0.8786, -0.4696, -0.08653, -0.6332, 0.7715, -0.06236, -0.6332, 0.7715, -0.06236, -0.6332, 0.7715, -0.06236, -0.6332, 0.7715, -0.06236, -0.7708, -0.6326, -0.0759, -0.7708, -0.6326, -0.0759, -0.7708, -0.6326, -0.0759, -0.7708, -0.6326, -0.0759, -0.7708, 0.6326, -0.07591, -0.7708, 0.6326, -0.07591, -0.7708, 0.6326, -0.07591, -0.7708, 0.6326, -0.07591, -0.6332, -0.7715, -0.06235, -0.6332, -0.7715, -0.06235, -0.6332, -0.7715, -0.06235, -0.6332, -0.7715, -0.06235, -0.8786, 0.4696, -0.08654, -0.8786, 0.4696, -0.08654, -0.8786, 0.4696, -0.08654, -0.8786, 0.4696, -0.08654, -0.4709, -0.881, -0.04638, -0.4709, -0.881, -0.04638, -0.4709, -0.881, -0.04638, -0.4709, -0.881, -0.04638, -0.9527, 0.289, -0.09383, -0.9527, 0.289, -0.09383, -0.9527, 0.289, -0.09383, -0.9527, 0.289, -0.09383, -0.2902, -0.9565, -0.02859, -0.2902, -0.9565, -0.02859, -0.2902, -0.9565, -0.02859, -0.2902, -0.9565, -0.02859, -0.9904, 0.09755, -0.09755, -0.9904, 0.09755, -0.09755, -0.9904, 0.09755, -0.09755, -0.9904, 0.09755, -0.09755, -0.098, 0.9951, -0.009644, -0.098, 0.9951, -0.009644, -0.098, 0.9951, -0.009644, -0.279, -0.9565, -0.08464, -0.279, -0.9565, -0.08464, -0.279, -0.9565, -0.08464, -0.279, -0.9565, -0.08464, -0.9524, 0.09755, -0.2889, -0.9524, 0.09755, -0.2889, -0.9524, 0.09755, -0.2889, -0.9524, 0.09755, -0.2889, -0.09424, 0.9951, -0.02861, -0.09424, 0.9951, -0.02861, -0.09424, 0.9951, -0.02861, -0.09424, -0.9951, -0.02859, -0.09424, -0.9951, -0.02859, -0.09424, -0.9951, -0.02859, -0.9524, -0.09755, -0.2889, -0.9524, -0.09755, -0.2889, -0.9524, -0.09755, -0.2889, -0.9524, -0.09755, -0.2889, -0.279, 0.9565, -0.08464, -0.279, 0.9565, -0.08464, -0.279, 0.9565, -0.08464, -0.279, 0.9565, -0.08464, -0.9161, -0.289, -0.2779, -0.9161, -0.289, -0.2779, -0.9161, -0.289, -0.2779, -0.9161, -0.289, -0.2779, -0.4528, 0.881, -0.1374, -0.4528, 0.881, -0.1374, -0.4528, 0.881, -0.1374, -0.4528, 0.881, -0.1374, -0.8448, -0.4696, -0.2563, -0.8448, -0.4696, -0.2563, -0.8448, -0.4696, -0.2563, -0.8448, -0.4696, -0.2563, -0.6088, 0.7715, -0.1847, -0.6088, 0.7715, -0.1847, -0.6088, 0.7715, -0.1847, -0.6088, 0.7715, -0.1847, -0.7412, -0.6326, -0.2248, -0.7412, -0.6326, -0.2248, -0.7412, -0.6326, -0.2248, -0.7412, -0.6326, -0.2248, -0.7412, 0.6326, -0.2248, -0.7412, 0.6326, -0.2248, -0.7412, 0.6326, -0.2248, -0.7412, 0.6326, -0.2248, -0.6088, -0.7715, -0.1847, -0.6088, -0.7715, -0.1847, -0.6088, -0.7715, -0.1847, -0.6088, -0.7715, -0.1847, -0.8449, 0.4696, -0.2563, -0.8449, 0.4696, -0.2563, -0.8449, 0.4696, -0.2563, -0.8449, 0.4696, -0.2563, -0.4528, -0.881, -0.1374, -0.4528, -0.881, -0.1374, -0.4528, -0.881, -0.1374, -0.4528, -0.881, -0.1374, -0.9161, 0.289, -0.2779, -0.9161, 0.289, -0.2779, -0.9161, 0.289, -0.2779, -0.9161, 0.289, -0.2779, -0.5611, 0.7715, -0.2999, -0.5611, 0.7715, -0.2999, -0.5611, 0.7715, -0.2999, -0.5611, 0.7715, -0.2999, -0.6831, -0.6326, -0.3651, -0.6831, -0.6326, -0.3651, -0.6831, -0.6326, -0.3651, -0.6831, -0.6326, -0.3651, -0.6831, 0.6326, -0.3651, -0.6831, 0.6326, -0.3651, -0.6831, 0.6326, -0.3651, -0.6831, 0.6326, -0.3651, -0.5611, -0.7715, -0.2999, -0.5611, -0.7715, -0.2999, -0.5611, -0.7715, -0.2999, -0.5611, -0.7715, -0.2999, -0.7786, 0.4696, -0.4162, -0.7786, 0.4696, -0.4162, -0.7786, 0.4696, -0.4162, -0.7786, 0.4696, -0.4162, -0.4173, -0.881, -0.223, -0.4173, -0.881, -0.223, -0.4173, -0.881, -0.223, -0.4173, -0.881, -0.223, -0.8443, 0.289, -0.4513, -0.8443, 0.289, -0.4513, -0.8443, 0.289, -0.4513, -0.8443, 0.289, -0.4513, -0.2571, -0.9566, -0.1374, -0.2571, -0.9566, -0.1374, -0.2571, -0.9566, -0.1374, -0.2571, -0.9566, -0.1374, -0.8777, 0.09755, -0.4691, -0.8777, 0.09755, -0.4691, -0.8777, 0.09755, -0.4691, -0.8777, 0.09755, -0.4691, -0.08685, 0.9951, -0.04642, -0.08685, 0.9951, -0.04642, -0.08685, 0.9951, -0.04642, -0.08685, -0.9951, -0.04641, -0.08685, -0.9951, -0.04641, -0.08685, -0.9951, -0.04641, -0.8777, -0.09755, -0.4691, -0.8777, -0.09755, -0.4691, -0.8777, -0.09755, -0.4691, -0.8777, -0.09755, -0.4691, -0.2571, 0.9565, -0.1374, -0.2571, 0.9565, -0.1374, -0.2571, 0.9565, -0.1374, -0.2571, 0.9565, -0.1374, -0.8443, -0.289, -0.4513, -0.8443, -0.289, -0.4513, -0.8443, -0.289, -0.4513, -0.8443, -0.289, -0.4513, -0.4173, 0.881, -0.223, -0.4173, 0.881, -0.223, -0.4173, 0.881, -0.223, -0.4173, 0.881, -0.223, -0.7786, -0.4696, -0.4162, -0.7786, -0.4696, -0.4162, -0.7786, -0.4696, -0.4162, -0.7786, -0.4696, -0.4162, -0.7693, 0.09755, -0.6314, -0.7693, 0.09755, -0.6314, -0.7693, 0.09755, -0.6314, -0.7693, 0.09755, -0.6314, -0.07612, 0.9951, -0.06246, -0.07612, 0.9951, -0.06246, -0.07612, 0.9951, -0.06246, -0.07613, -0.9951, -0.06249, -0.07613, -0.9951, -0.06249, -0.07613, -0.9951, -0.06249, -0.7693, -0.09755, -0.6314, -0.7693, -0.09755, -0.6314, -0.7693, -0.09755, -0.6314, -0.7693, -0.09755, -0.6314, -0.2254, 0.9565, -0.185, -0.2254, 0.9565, -0.185, -0.2254, 0.9565, -0.185, -0.2254, 0.9565, -0.185, -0.74, -0.289, -0.6073, -0.74, -0.289, -0.6073, -0.74, -0.289, -0.6073, -0.74, -0.289, -0.6073, -0.3658, 0.881, -0.3002, -0.3658, 0.881, -0.3002, -0.3658, 0.881, -0.3002, -0.3658, 0.881, -0.3002, -0.6825, -0.4696, -0.5601, -0.6825, -0.4696, -0.5601, -0.6825, -0.4696, -0.5601, -0.6825, -0.4696, -0.5601, -0.4918, 0.7715, -0.4036, -0.4918, 0.7715, -0.4036, -0.4918, 0.7715, -0.4036, -0.4918, 0.7715, -0.4036, -0.5987, -0.6326, -0.4913, -0.5987, -0.6326, -0.4913, -0.5987, -0.6326, -0.4913, -0.5987, -0.6326, -0.4913, -0.5987, 0.6326, -0.4913, -0.5987, 0.6326, -0.4913, -0.5987, 0.6326, -0.4913, -0.5987, 0.6326, -0.4913, -0.4918, -0.7715, -0.4036, -0.4918, -0.7715, -0.4036, -0.4918, -0.7715, -0.4036, -0.4918, -0.7715, -0.4036, -0.6825, 0.4696, -0.5601, -0.6825, 0.4696, -0.5601, -0.6825, 0.4696, -0.5601, -0.6825, 0.4696, -0.5601, -0.3658, -0.881, -0.3002, -0.3658, -0.881, -0.3002, -0.3658, -0.881, -0.3002, -0.3658, -0.881, -0.3002, -0.74, 0.289, -0.6073, -0.74, 0.289, -0.6073, -0.74, 0.289, -0.6073, -0.74, 0.289, -0.6073, -0.2254, -0.9565, -0.185, -0.2254, -0.9565, -0.185, -0.2254, -0.9565, -0.185, -0.2254, -0.9565, -0.185, -0.4913, -0.6326, -0.5987, -0.4913, -0.6326, -0.5987, -0.4913, -0.6326, -0.5987, -0.4913, -0.6326, -0.5987, -0.4913, 0.6326, -0.5987, -0.4913, 0.6326, -0.5987, -0.4913, 0.6326, -0.5987, -0.4913, 0.6326, -0.5987, -0.4036, -0.7715, -0.4918, -0.4036, -0.7715, -0.4918, -0.4036, -0.7715, -0.4918, -0.4036, -0.7715, -0.4918, -0.5601, 0.4696, -0.6825, -0.5601, 0.4696, -0.6825, -0.5601, 0.4696, -0.6825, -0.5601, 0.4696, -0.6825, -0.3002, -0.881, -0.3658, -0.3002, -0.881, -0.3658, -0.3002, -0.881, -0.3658, -0.3002, -0.881, -0.3658, -0.6073, 0.289, -0.74, -0.6073, 0.289, -0.74, -0.6073, 0.289, -0.74, -0.6073, 0.289, -0.74, -0.185, -0.9565, -0.2254, -0.185, -0.9565, -0.2254, -0.185, -0.9565, -0.2254, -0.185, -0.9565, -0.2254, -0.6314, 0.09755, -0.7693, -0.6314, 0.09755, -0.7693, -0.6314, 0.09755, -0.7693, -0.6314, 0.09755, -0.7693, -0.06247, 0.9951, -0.07611, -0.06247, 0.9951, -0.07611, -0.06247, 0.9951, -0.07611, -0.06248, -0.9951, -0.07613, -0.06248, -0.9951, -0.07613, -0.06248, -0.9951, -0.07613, -0.6314, -0.09755, -0.7693, -0.6314, -0.09755, -0.7693, -0.6314, -0.09755, -0.7693, -0.6314, -0.09755, -0.7693, -0.185, 0.9565, -0.2254, -0.185, 0.9565, -0.2254, -0.185, 0.9565, -0.2254, -0.185, 0.9565, -0.2254, -0.6073, -0.289, -0.74, -0.6073, -0.289, -0.74, -0.6073, -0.289, -0.74, -0.6073, -0.289, -0.74, -0.3002, 0.881, -0.3658, -0.3002, 0.881, -0.3658, -0.3002, 0.881, -0.3658, -0.3002, 0.881, -0.3658, -0.5601, -0.4696, -0.6825, -0.5601, -0.4696, -0.6825, -0.5601, -0.4696, -0.6825, -0.5601, -0.4696, -0.6825, -0.4036, 0.7715, -0.4918, -0.4036, 0.7715, -0.4918, -0.4036, 0.7715, -0.4918, -0.4036, 0.7715, -0.4918, -0.04642, -0.9951, -0.08685, -0.04642, -0.9951, -0.08685, -0.04642, -0.9951, -0.08685, -0.4691, -0.09755, -0.8777, -0.4691, -0.09755, -0.8777, -0.4691, -0.09755, -0.8777, -0.4691, -0.09755, -0.8777, -0.1374, 0.9565, -0.2572, -0.1374, 0.9565, -0.2572, -0.1374, 0.9565, -0.2572, -0.1374, 0.9565, -0.2572, -0.4513, -0.289, -0.8443, -0.4513, -0.289, -0.8443, -0.4513, -0.289, -0.8443, -0.4513, -0.289, -0.8443, -0.223, 0.881, -0.4173, -0.223, 0.881, -0.4173, -0.223, 0.881, -0.4173, -0.223, 0.881, -0.4173, -0.4162, -0.4696, -0.7786, -0.4162, -0.4696, -0.7786, -0.4162, -0.4696, -0.7786, -0.4162, -0.4696, -0.7786, -0.2999, 0.7715, -0.5611, -0.2999, 0.7715, -0.5611, -0.2999, 0.7715, -0.5611, -0.2999, 0.7715, -0.5611, -0.3651, -0.6326, -0.6831, -0.3651, -0.6326, -0.6831, -0.3651, -0.6326, -0.6831, -0.3651, -0.6326, -0.6831, -0.3651, 0.6326, -0.6831, -0.3651, 0.6326, -0.6831, -0.3651, 0.6326, -0.6831, -0.3651, 0.6326, -0.6831, -0.2999, -0.7715, -0.5611, -0.2999, -0.7715, -0.5611, -0.2999, -0.7715, -0.5611, -0.2999, -0.7715, -0.5611, -0.4162, 0.4696, -0.7786, -0.4162, 0.4696, -0.7786, -0.4162, 0.4696, -0.7786, -0.4162, 0.4696, -0.7786, -0.2231, -0.881, -0.4173, -0.2231, -0.881, -0.4173, -0.2231, -0.881, -0.4173, -0.2231, -0.881, -0.4173, -0.4513, 0.289, -0.8443, -0.4513, 0.289, -0.8443, -0.4513, 0.289, -0.8443, -0.4513, 0.289, -0.8443, -0.1374, -0.9565, -0.2571, -0.1374, -0.9565, -0.2571, -0.1374, -0.9565, -0.2571, -0.1374, -0.9565, -0.2571, -0.4691, 0.09755, -0.8777, -0.4691, 0.09755, -0.8777, -0.4691, 0.09755, -0.8777, -0.4691, 0.09755, -0.8777, -0.04642, 0.9951, -0.08684, -0.04642, 0.9951, -0.08684, -0.04642, 0.9951, -0.08684, -0.1847, -0.7715, -0.6088, -0.1847, -0.7715, -0.6088, -0.1847, -0.7715, -0.6088, -0.1847, -0.7715, -0.6088, -0.2563, 0.4696, -0.8449, -0.2563, 0.4696, -0.8449, -0.2563, 0.4696, -0.8449, -0.2563, 0.4696, -0.8449, -0.1374, -0.881, -0.4528, -0.1374, -0.881, -0.4528, -0.1374, -0.881, -0.4528, -0.1374, -0.881, -0.4528, -0.2779, 0.289, -0.9161, -0.2779, 0.289, -0.9161, -0.2779, 0.289, -0.9161, -0.2779, 0.289, -0.9161, -0.08464, -0.9565, -0.279, -0.08464, -0.9565, -0.279, -0.08464, -0.9565, -0.279, -0.08464, -0.9565, -0.279, -0.2889, 0.09755, -0.9524, -0.2889, 0.09755, -0.9524, -0.2889, 0.09755, -0.9524, -0.2889, 0.09755, -0.9524, -0.02858, 0.9951, -0.09424, -0.02858, 0.9951, -0.09424, -0.02858, 0.9951, -0.09424, -0.02859, -0.9951, -0.09424, -0.02859, -0.9951, -0.09424, -0.02859, -0.9951, -0.09424, -0.2889, -0.09755, -0.9524, -0.2889, -0.09755, -0.9524, -0.2889, -0.09755, -0.9524, -0.2889, -0.09755, -0.9524, -0.08464, 0.9565, -0.279, -0.08464, 0.9565, -0.279, -0.08464, 0.9565, -0.279, -0.08464, 0.9565, -0.279, -0.2779, -0.289, -0.9161, -0.2779, -0.289, -0.9161, -0.2779, -0.289, -0.9161, -0.2779, -0.289, -0.9161, -0.1374, 0.881, -0.4528, -0.1374, 0.881, -0.4528, -0.1374, 0.881, -0.4528, -0.1374, 0.881, -0.4528, -0.2563, -0.4696, -0.8448, -0.2563, -0.4696, -0.8448, -0.2563, -0.4696, -0.8448, -0.2563, -0.4696, -0.8448, -0.1847, 0.7715, -0.6088, -0.1847, 0.7715, -0.6088, -0.1847, 0.7715, -0.6088, -0.1847, 0.7715, -0.6088, -0.2248, -0.6326, -0.7412, -0.2248, -0.6326, -0.7412, -0.2248, -0.6326, -0.7412, -0.2248, -0.6326, -0.7412, -0.2248, 0.6326, -0.7412, -0.2248, 0.6326, -0.7412, -0.2248, 0.6326, -0.7412, -0.2248, 0.6326, -0.7412, -0.02858, 0.9565, -0.2902, -0.02858, 0.9565, -0.2902, -0.02858, 0.9565, -0.2902, -0.02858, 0.9565, -0.2902, -0.09383, -0.289, -0.9527, -0.09383, -0.289, -0.9527, -0.09383, -0.289, -0.9527, -0.09383, -0.289, -0.9527, -0.04638, 0.881, -0.4709, -0.04638, 0.881, -0.4709, -0.04638, 0.881, -0.4709, -0.04638, 0.881, -0.4709, -0.08654, -0.4696, -0.8786, -0.08654, -0.4696, -0.8786, -0.08654, -0.4696, -0.8786, -0.08654, -0.4696, -0.8786, -0.06237, 0.7715, -0.6332, -0.06237, 0.7715, -0.6332, -0.06237, 0.7715, -0.6332, -0.06237, 0.7715, -0.6332, -0.07592, -0.6326, -0.7708, -0.07592, -0.6326, -0.7708, -0.07592, -0.6326, -0.7708, -0.07592, -0.6326, -0.7708, -0.07592, 0.6326, -0.7708, -0.07592, 0.6326, -0.7708, -0.07592, 0.6326, -0.7708, -0.07592, 0.6326, -0.7708, -0.06236, -0.7715, -0.6332, -0.06236, -0.7715, -0.6332, -0.06236, -0.7715, -0.6332, -0.06236, -0.7715, -0.6332, -0.08654, 0.4696, -0.8786, -0.08654, 0.4696, -0.8786, -0.08654, 0.4696, -0.8786, -0.08654, 0.4696, -0.8786, -0.04638, -0.881, -0.4709, -0.04638, -0.881, -0.4709, -0.04638, -0.881, -0.4709, -0.04638, -0.881, -0.4709, -0.09383, 0.289, -0.9527, -0.09383, 0.289, -0.9527, -0.09383, 0.289, -0.9527, -0.09383, 0.289, -0.9527, -0.02858, -0.9565, -0.2902, -0.02858, -0.9565, -0.2902, -0.02858, -0.9565, -0.2902, -0.02858, -0.9565, -0.2902, -0.09755, 0.09755, -0.9904, -0.09755, 0.09755, -0.9904, -0.09755, 0.09755, -0.9904, -0.09755, 0.09755, -0.9904, -0.009653, 0.9951, -0.09799, -0.009653, 0.9951, -0.09799, -0.009653, 0.9951, -0.09799, -0.009654, -0.9951, -0.09801, -0.009654, -0.9951, -0.09801, -0.009654, -0.9951, -0.09801, -0.09755, -0.09755, -0.9904, -0.09755, -0.09755, -0.9904, -0.09755, -0.09755, -0.9904, -0.09755, -0.09755, -0.9904, 0.08654, 0.4696, -0.8786, 0.08654, 0.4696, -0.8786, 0.08654, 0.4696, -0.8786, 0.08654, 0.4696, -0.8786, 0.04638, -0.881, -0.4709, 0.04638, -0.881, -0.4709, 0.04638, -0.881, -0.4709, 0.04638, -0.881, -0.4709, 0.09383, 0.289, -0.9527, 0.09383, 0.289, -0.9527, 0.09383, 0.289, -0.9527, 0.09383, 0.289, -0.9527, 0.02858, -0.9565, -0.2902, 0.02858, -0.9565, -0.2902, 0.02858, -0.9565, -0.2902, 0.02858, -0.9565, -0.2902, 0.09755, 0.09755, -0.9904, 0.09755, 0.09755, -0.9904, 0.09755, 0.09755, -0.9904, 0.09755, 0.09755, -0.9904, 0.009652, 0.9951, -0.098, 0.009652, 0.9951, -0.098, 0.009652, 0.9951, -0.098, 0.009653, -0.9951, -0.09801, 0.009653, -0.9951, -0.09801, 0.009653, -0.9951, -0.09801, 0.09755, -0.09755, -0.9904, 0.09755, -0.09755, -0.9904, 0.09755, -0.09755, -0.9904, 0.09755, -0.09755, -0.9904, 0.02858, 0.9565, -0.2902, 0.02858, 0.9565, -0.2902, 0.02858, 0.9565, -0.2902, 0.02858, 0.9565, -0.2902, 0.09383, -0.289, -0.9527, 0.09383, -0.289, -0.9527, 0.09383, -0.289, -0.9527, 0.09383, -0.289, -0.9527, 0.04638, 0.881, -0.4709, 0.04638, 0.881, -0.4709, 0.04638, 0.881, -0.4709, 0.04638, 0.881, -0.4709, 0.08653, -0.4696, -0.8786, 0.08653, -0.4696, -0.8786, 0.08653, -0.4696, -0.8786, 0.08653, -0.4696, -0.8786, 0.06236, 0.7715, -0.6332, 0.06236, 0.7715, -0.6332, 0.06236, 0.7715, -0.6332, 0.06236, 0.7715, -0.6332, 0.07592, -0.6326, -0.7708, 0.07592, -0.6326, -0.7708, 0.07592, -0.6326, -0.7708, 0.07592, -0.6326, -0.7708, 0.07592, 0.6326, -0.7708, 0.07592, 0.6326, -0.7708, 0.07592, 0.6326, -0.7708, 0.07592, 0.6326, -0.7708, 0.06236, -0.7715, -0.6332, 0.06236, -0.7715, -0.6332, 0.06236, -0.7715, -0.6332, 0.06236, -0.7715, -0.6332, 0.2779, -0.289, -0.9161, 0.2779, -0.289, -0.9161, 0.2779, -0.289, -0.9161, 0.2779, -0.289, -0.9161, 0.1374, 0.881, -0.4528, 0.1374, 0.881, -0.4528, 0.1374, 0.881, -0.4528, 0.1374, 0.881, -0.4528, 0.2563, -0.4696, -0.8448, 0.2563, -0.4696, -0.8448, 0.2563, -0.4696, -0.8448, 0.2563, -0.4696, -0.8448, 0.1847, 0.7715, -0.6088, 0.1847, 0.7715, -0.6088, 0.1847, 0.7715, -0.6088, 0.1847, 0.7715, -0.6088, 0.2248, -0.6326, -0.7412, 0.2248, -0.6326, -0.7412, 0.2248, -0.6326, -0.7412, 0.2248, -0.6326, -0.7412, 0.2248, 0.6326, -0.7412, 0.2248, 0.6326, -0.7412, 0.2248, 0.6326, -0.7412, 0.2248, 0.6326, -0.7412, 0.1847, -0.7715, -0.6088, 0.1847, -0.7715, -0.6088, 0.1847, -0.7715, -0.6088, 0.1847, -0.7715, -0.6088, 0.2563, 0.4696, -0.8449, 0.2563, 0.4696, -0.8449, 0.2563, 0.4696, -0.8449, 0.2563, 0.4696, -0.8449, 0.1373, -0.881, -0.4528, 0.1373, -0.881, -0.4528, 0.1373, -0.881, -0.4528, 0.1373, -0.881, -0.4528, 0.2779, 0.289, -0.9161, 0.2779, 0.289, -0.9161, 0.2779, 0.289, -0.9161, 0.2779, 0.289, -0.9161, 0.08464, -0.9565, -0.279, 0.08464, -0.9565, -0.279, 0.08464, -0.9565, -0.279, 0.08464, -0.9565, -0.279, 0.2889, 0.09755, -0.9524, 0.2889, 0.09755, -0.9524, 0.2889, 0.09755, -0.9524, 0.2889, 0.09755, -0.9524, 0.02858, 0.9951, -0.09424, 0.02858, 0.9951, -0.09424, 0.02858, 0.9951, -0.09424, 0.02859, -0.9951, -0.09424, 0.02859, -0.9951, -0.09424, 0.02859, -0.9951, -0.09424, 0.2889, -0.09755, -0.9524, 0.2889, -0.09755, -0.9524, 0.2889, -0.09755, -0.9524, 0.2889, -0.09755, -0.9524, 0.08464, 0.9565, -0.279, 0.08464, 0.9565, -0.279, 0.08464, 0.9565, -0.279, 0.08464, 0.9565, -0.279, 0.2231, -0.881, -0.4173, 0.2231, -0.881, -0.4173, 0.2231, -0.881, -0.4173, 0.2231, -0.881, -0.4173, 0.4513, 0.289, -0.8443, 0.4513, 0.289, -0.8443, 0.4513, 0.289, -0.8443, 0.4513, 0.289, -0.8443, 0.1374, -0.9565, -0.2571, 0.1374, -0.9565, -0.2571, 0.1374, -0.9565, -0.2571, 0.1374, -0.9565, -0.2571, 0.4691, 0.09755, -0.8777, 0.4691, 0.09755, -0.8777, 0.4691, 0.09755, -0.8777, 0.4691, 0.09755, -0.8777, 0.04642, 0.9951, -0.08685, 0.04642, 0.9951, -0.08685, 0.04642, 0.9951, -0.08685, 0.04642, -0.9951, -0.08687, 0.04642, -0.9951, -0.08687, 0.04642, -0.9951, -0.08687, 0.4691, -0.09755, -0.8777, 0.4691, -0.09755, -0.8777, 0.4691, -0.09755, -0.8777, 0.4691, -0.09755, -0.8777, 0.1374, 0.9565, -0.2572, 0.1374, 0.9565, -0.2572, 0.1374, 0.9565, -0.2572, 0.1374, 0.9565, -0.2572, 0.4513, -0.289, -0.8443, 0.4513, -0.289, -0.8443, 0.4513, -0.289, -0.8443, 0.4513, -0.289, -0.8443, 0.223, 0.881, -0.4173, 0.223, 0.881, -0.4173, 0.223, 0.881, -0.4173, 0.223, 0.881, -0.4173, 0.4162, -0.4696, -0.7786, 0.4162, -0.4696, -0.7786, 0.4162, -0.4696, -0.7786, 0.4162, -0.4696, -0.7786, 0.2999, 0.7715, -0.5611, 0.2999, 0.7715, -0.5611, 0.2999, 0.7715, -0.5611, 0.2999, 0.7715, -0.5611, 0.3651, -0.6326, -0.6831, 0.3651, -0.6326, -0.6831, 0.3651, -0.6326, -0.6831, 0.3651, -0.6326, -0.6831, 0.3651, 0.6326, -0.6831, 0.3651, 0.6326, -0.6831, 0.3651, 0.6326, -0.6831, 0.3651, 0.6326, -0.6831, 0.2999, -0.7715, -0.5611, 0.2999, -0.7715, -0.5611, 0.2999, -0.7715, -0.5611, 0.2999, -0.7715, -0.5611, 0.4162, 0.4696, -0.7786, 0.4162, 0.4696, -0.7786, 0.4162, 0.4696, -0.7786, 0.4162, 0.4696, -0.7786, 0.3002, 0.881, -0.3658, 0.3002, 0.881, -0.3658, 0.3002, 0.881, -0.3658, 0.3002, 0.881, -0.3658, 0.5601, -0.4696, -0.6825, 0.5601, -0.4696, -0.6825, 0.5601, -0.4696, -0.6825, 0.5601, -0.4696, -0.6825, 0.4036, 0.7715, -0.4918, 0.4036, 0.7715, -0.4918, 0.4036, 0.7715, -0.4918, 0.4036, 0.7715, -0.4918, 0.4913, -0.6326, -0.5987, 0.4913, -0.6326, -0.5987, 0.4913, -0.6326, -0.5987, 0.4913, -0.6326, -0.5987, 0.4913, 0.6326, -0.5987, 0.4913, 0.6326, -0.5987, 0.4913, 0.6326, -0.5987, 0.4913, 0.6326, -0.5987, 0.4036, -0.7715, -0.4918, 0.4036, -0.7715, -0.4918, 0.4036, -0.7715, -0.4918, 0.4036, -0.7715, -0.4918, 0.5601, 0.4696, -0.6825, 0.5601, 0.4696, -0.6825, 0.5601, 0.4696, -0.6825, 0.5601, 0.4696, -0.6825, 0.3002, -0.881, -0.3658, 0.3002, -0.881, -0.3658, 0.3002, -0.881, -0.3658, 0.3002, -0.881, -0.3658, 0.6073, 0.289, -0.74, 0.6073, 0.289, -0.74, 0.6073, 0.289, -0.74, 0.6073, 0.289, -0.74, 0.185, -0.9565, -0.2254, 0.185, -0.9565, -0.2254, 0.185, -0.9565, -0.2254, 0.185, -0.9565, -0.2254, 0.6314, 0.09755, -0.7693, 0.6314, 0.09755, -0.7693, 0.6314, 0.09755, -0.7693, 0.6314, 0.09755, -0.7693, 0.06247, 0.9951, -0.07611, 0.06247, 0.9951, -0.07611, 0.06247, 0.9951, -0.07611, 0.06248, -0.9951, -0.07612, 0.06248, -0.9951, -0.07612, 0.06248, -0.9951, -0.07612, 0.6314, -0.09755, -0.7693, 0.6314, -0.09755, -0.7693, 0.6314, -0.09755, -0.7693, 0.6314, -0.09755, -0.7693, 0.185, 0.9565, -0.2254, 0.185, 0.9565, -0.2254, 0.185, 0.9565, -0.2254, 0.185, 0.9565, -0.2254, 0.6073, -0.289, -0.74, 0.6073, -0.289, -0.74, 0.6073, -0.289, -0.74, 0.6073, -0.289, -0.74, 0.74, 0.289, -0.6073, 0.74, 0.289, -0.6073, 0.74, 0.289, -0.6073, 0.74, 0.289, -0.6073, 0.2254, -0.9566, -0.185, 0.2254, -0.9566, -0.185, 0.2254, -0.9566, -0.185, 0.2254, -0.9566, -0.185, 0.7693, 0.09755, -0.6314, 0.7693, 0.09755, -0.6314, 0.7693, 0.09755, -0.6314, 0.7693, 0.09755, -0.6314, 0.07612, 0.9951, -0.06245, 0.07612, 0.9951, -0.06245, 0.07612, 0.9951, -0.06245, 0.07613, -0.9951, -0.06249, 0.07613, -0.9951, -0.06249, 0.07613, -0.9951, -0.06249, 0.7693, -0.09755, -0.6314, 0.7693, -0.09755, -0.6314, 0.7693, -0.09755, -0.6314, 0.7693, -0.09755, -0.6314, 0.2254, 0.9565, -0.185, 0.2254, 0.9565, -0.185, 0.2254, 0.9565, -0.185, 0.2254, 0.9565, -0.185, 0.74, -0.289, -0.6073, 0.74, -0.289, -0.6073, 0.74, -0.289, -0.6073, 0.74, -0.289, -0.6073, 0.3658, 0.881, -0.3002, 0.3658, 0.881, -0.3002, 0.3658, 0.881, -0.3002, 0.3658, 0.881, -0.3002, 0.6825, -0.4696, -0.5601, 0.6825, -0.4696, -0.5601, 0.6825, -0.4696, -0.5601, 0.6825, -0.4696, -0.5601, 0.4918, 0.7715, -0.4036, 0.4918, 0.7715, -0.4036, 0.4918, 0.7715, -0.4036, 0.4918, 0.7715, -0.4036, 0.5987, -0.6326, -0.4913, 0.5987, -0.6326, -0.4913, 0.5987, -0.6326, -0.4913, 0.5987, -0.6326, -0.4913, 0.5987, 0.6326, -0.4913, 0.5987, 0.6326, -0.4913, 0.5987, 0.6326, -0.4913, 0.5987, 0.6326, -0.4913, 0.4918, -0.7715, -0.4036, 0.4918, -0.7715, -0.4036, 0.4918, -0.7715, -0.4036, 0.4918, -0.7715, -0.4036, 0.6825, 0.4696, -0.5601, 0.6825, 0.4696, -0.5601, 0.6825, 0.4696, -0.5601, 0.6825, 0.4696, -0.5601, 0.3658, -0.881, -0.3002, 0.3658, -0.881, -0.3002, 0.3658, -0.881, -0.3002, 0.3658, -0.881, -0.3002, 0.7786, -0.4696, -0.4162, 0.7786, -0.4696, -0.4162, 0.7786, -0.4696, -0.4162, 0.7786, -0.4696, -0.4162, 0.5611, 0.7715, -0.2999, 0.5611, 0.7715, -0.2999, 0.5611, 0.7715, -0.2999, 0.5611, 0.7715, -0.2999, 0.6831, -0.6326, -0.3651, 0.6831, -0.6326, -0.3651, 0.6831, -0.6326, -0.3651, 0.6831, -0.6326, -0.3651, 0.6831, 0.6326, -0.3651, 0.6831, 0.6326, -0.3651, 0.6831, 0.6326, -0.3651, 0.6831, 0.6326, -0.3651, 0.5611, -0.7715, -0.2999, 0.5611, -0.7715, -0.2999, 0.5611, -0.7715, -0.2999, 0.5611, -0.7715, -0.2999, 0.7786, 0.4696, -0.4162, 0.7786, 0.4696, -0.4162, 0.7786, 0.4696, -0.4162, 0.7786, 0.4696, -0.4162, 0.4173, -0.881, -0.223, 0.4173, -0.881, -0.223, 0.4173, -0.881, -0.223, 0.4173, -0.881, -0.223, 0.8443, 0.289, -0.4513, 0.8443, 0.289, -0.4513, 0.8443, 0.289, -0.4513, 0.8443, 0.289, -0.4513, 0.2571, -0.9565, -0.1375, 0.2571, -0.9565, -0.1375, 0.2571, -0.9565, -0.1375, 0.2571, -0.9565, -0.1375, 0.8777, 0.09755, -0.4692, 0.8777, 0.09755, -0.4692, 0.8777, 0.09755, -0.4692, 0.8777, 0.09755, -0.4692, 0.08685, 0.9951, -0.04642, 0.08685, 0.9951, -0.04642, 0.08685, 0.9951, -0.04642, 0.08686, -0.9951, -0.04642, 0.08686, -0.9951, -0.04642, 0.08686, -0.9951, -0.04642, 0.8777, -0.09755, -0.4692, 0.8777, -0.09755, -0.4692, 0.8777, -0.09755, -0.4692, 0.8777, -0.09755, -0.4692, 0.2572, 0.9565, -0.1374, 0.2572, 0.9565, -0.1374, 0.2572, 0.9565, -0.1374, 0.2572, 0.9565, -0.1374, 0.8443, -0.289, -0.4513, 0.8443, -0.289, -0.4513, 0.8443, -0.289, -0.4513, 0.8443, -0.289, -0.4513, 0.4173, 0.881, -0.223, 0.4173, 0.881, -0.223, 0.4173, 0.881, -0.223, 0.4173, 0.881, -0.223, 0.279, -0.9566, -0.08464, 0.279, -0.9566, -0.08464, 0.279, -0.9566, -0.08464, 0.279, -0.9566, -0.08464, 0.9524, 0.09756, -0.2889, 0.9524, 0.09756, -0.2889, 0.9524, 0.09756, -0.2889, 0.9524, 0.09756, -0.2889, 0.09423, 0.9951, -0.02861, 0.09423, 0.9951, -0.02861, 0.09423, 0.9951, -0.02861, 0.09424, -0.9951, -0.0286, 0.09424, -0.9951, -0.0286, 0.09424, -0.9951, -0.0286, 0.9524, -0.09756, -0.2889, 0.9524, -0.09756, -0.2889, 0.9524, -0.09756, -0.2889, 0.9524, -0.09756, -0.2889, 0.279, 0.9565, -0.08464, 0.279, 0.9565, -0.08464, 0.279, 0.9565, -0.08464, 0.279, 0.9565, -0.08464, 0.9161, -0.289, -0.2779, 0.9161, -0.289, -0.2779, 0.9161, -0.289, -0.2779, 0.9161, -0.289, -0.2779, 0.4528, 0.881, -0.1374, 0.4528, 0.881, -0.1374, 0.4528, 0.881, -0.1374, 0.4528, 0.881, -0.1374, 0.8448, -0.4696, -0.2563, 0.8448, -0.4696, -0.2563, 0.8448, -0.4696, -0.2563, 0.8448, -0.4696, -0.2563, 0.6088, 0.7715, -0.1847, 0.6088, 0.7715, -0.1847, 0.6088, 0.7715, -0.1847, 0.6088, 0.7715, -0.1847, 0.7412, -0.6326, -0.2248, 0.7412, -0.6326, -0.2248, 0.7412, -0.6326, -0.2248, 0.7412, -0.6326, -0.2248, 0.7412, 0.6326, -0.2248, 0.7412, 0.6326, -0.2248, 0.7412, 0.6326, -0.2248, 0.7412, 0.6326, -0.2248, 0.6088, -0.7715, -0.1847, 0.6088, -0.7715, -0.1847, 0.6088, -0.7715, -0.1847, 0.6088, -0.7715, -0.1847, 0.8449, 0.4696, -0.2563, 0.8449, 0.4696, -0.2563, 0.8449, 0.4696, -0.2563, 0.8449, 0.4696, -0.2563, 0.4528, -0.881, -0.1373, 0.4528, -0.881, -0.1373, 0.4528, -0.881, -0.1373, 0.4528, -0.881, -0.1373, 0.9161, 0.289, -0.2779, 0.9161, 0.289, -0.2779, 0.9161, 0.289, -0.2779, 0.9161, 0.289, -0.2779, 0.7708, -0.6326, -0.07592, 0.7708, -0.6326, -0.07592, 0.7708, -0.6326, -0.07592, 0.7708, -0.6326, -0.07592, 0.7708, 0.6326, -0.07591, 0.7708, 0.6326, -0.07591, 0.7708, 0.6326, -0.07591, 0.7708, 0.6326, -0.07591, 0.6332, -0.7715, -0.06237, 0.6332, -0.7715, -0.06237, 0.6332, -0.7715, -0.06237, 0.6332, -0.7715, -0.06237, 0.8786, 0.4696, -0.08654, 0.8786, 0.4696, -0.08654, 0.8786, 0.4696, -0.08654, 0.8786, 0.4696, -0.08654, 0.4709, -0.881, -0.04639, 0.4709, -0.881, -0.04639, 0.4709, -0.881, -0.04639, 0.4709, -0.881, -0.04639, 0.9527, 0.289, -0.09384, 0.9527, 0.289, -0.09384, 0.9527, 0.289, -0.09384, 0.9527, 0.289, -0.09384, 0.2902, -0.9565, -0.02859, 0.2902, -0.9565, -0.02859, 0.2902, -0.9565, -0.02859, 0.2902, -0.9565, -0.02859, 0.9904, 0.09756, -0.09755, 0.9904, 0.09756, -0.09755, 0.9904, 0.09756, -0.09755, 0.9904, 0.09756, -0.09755, 0.098, 0.9951, -0.009644, 0.098, 0.9951, -0.009644, 0.098, 0.9951, -0.009644, 0.09801, -0.9951, -0.009657, 0.09801, -0.9951, -0.009657, 0.09801, -0.9951, -0.009657, 0.9904, -0.09756, -0.09755, 0.9904, -0.09756, -0.09755, 0.9904, -0.09756, -0.09755, 0.9904, -0.09756, -0.09755, 0.2902, 0.9565, -0.02858, 0.2902, 0.9565, -0.02858, 0.2902, 0.9565, -0.02858, 0.2902, 0.9565, -0.02858, 0.9527, -0.289, -0.09384, 0.9527, -0.289, -0.09384, 0.9527, -0.289, -0.09384, 0.9527, -0.289, -0.09384, 0.4709, 0.881, -0.04637, 0.4709, 0.881, -0.04637, 0.4709, 0.881, -0.04637, 0.4709, 0.881, -0.04637, 0.8786, -0.4696, -0.08654, 0.8786, -0.4696, -0.08654, 0.8786, -0.4696, -0.08654, 0.8786, -0.4696, -0.08654, 0.6332, 0.7715, -0.06237, 0.6332, 0.7715, -0.06237, 0.6332, 0.7715, -0.06237, 0.6332, 0.7715, -0.06237, 0.098, 0.9951, 0.009644, 0.098, 0.9951, 0.009644, 0.098, 0.9951, 0.009644, 0.09801, -0.9951, 0.009657, 0.09801, -0.9951, 0.009657, 0.09801, -0.9951, 0.009657, 0.9904, -0.09756, 0.09755, 0.9904, -0.09756, 0.09755, 0.9904, -0.09756, 0.09755, 0.9904, -0.09756, 0.09755, 0.2902, 0.9565, 0.02858, 0.2902, 0.9565, 0.02858, 0.2902, 0.9565, 0.02858, 0.2902, 0.9565, 0.02858, 0.9527, -0.289, 0.09384, 0.9527, -0.289, 0.09384, 0.9527, -0.289, 0.09384, 0.9527, -0.289, 0.09384, 0.4709, 0.881, 0.04637, 0.4709, 0.881, 0.04637, 0.4709, 0.881, 0.04637, 0.4709, 0.881, 0.04637, 0.8786, -0.4696, 0.08654, 0.8786, -0.4696, 0.08654, 0.8786, -0.4696, 0.08654, 0.8786, -0.4696, 0.08654, 0.6332, 0.7715, 0.06237, 0.6332, 0.7715, 0.06237, 0.6332, 0.7715, 0.06237, 0.6332, 0.7715, 0.06237, 0.7708, -0.6326, 0.07592, 0.7708, -0.6326, 0.07592, 0.7708, -0.6326, 0.07592, 0.7708, -0.6326, 0.07592, 0.7708, 0.6326, 0.07591, 0.7708, 0.6326, 0.07591, 0.7708, 0.6326, 0.07591, 0.7708, 0.6326, 0.07591, 0.6332, -0.7715, 0.06237, 0.6332, -0.7715, 0.06237, 0.6332, -0.7715, 0.06237, 0.6332, -0.7715, 0.06237, 0.8786, 0.4696, 0.08654, 0.8786, 0.4696, 0.08654, 0.8786, 0.4696, 0.08654, 0.8786, 0.4696, 0.08654, 0.4709, -0.881, 0.04639, 0.4709, -0.881, 0.04639, 0.4709, -0.881, 0.04639, 0.4709, -0.881, 0.04639, 0.9527, 0.289, 0.09384, 0.9527, 0.289, 0.09384, 0.9527, 0.289, 0.09384, 0.9527, 0.289, 0.09384, 0.2902, -0.9565, 0.02859, 0.2902, -0.9565, 0.02859, 0.2902, -0.9565, 0.02859, 0.2902, -0.9565, 0.02859, 0.9904, 0.09756, 0.09755, 0.9904, 0.09756, 0.09755, 0.9904, 0.09756, 0.09755, 0.9904, 0.09756, 0.09755, 0.7412, 0.6326, 0.2248, 0.7412, 0.6326, 0.2248, 0.7412, 0.6326, 0.2248, 0.7412, 0.6326, 0.2248, 0.6088, -0.7715, 0.1847, 0.6088, -0.7715, 0.1847, 0.6088, -0.7715, 0.1847, 0.6088, -0.7715, 0.1847, 0.8449, 0.4696, 0.2563, 0.8449, 0.4696, 0.2563, 0.8449, 0.4696, 0.2563, 0.8449, 0.4696, 0.2563, 0.4528, -0.881, 0.1374, 0.4528, -0.881, 0.1374, 0.4528, -0.881, 0.1374, 0.4528, -0.881, 0.1374, 0.9161, 0.289, 0.2779, 0.9161, 0.289, 0.2779, 0.9161, 0.289, 0.2779, 0.9161, 0.289, 0.2779, 0.279, -0.9565, 0.08465, 0.279, -0.9565, 0.08465, 0.279, -0.9565, 0.08465, 0.279, -0.9565, 0.08465, 0.9524, 0.09756, 0.2889, 0.9524, 0.09756, 0.2889, 0.9524, 0.09756, 0.2889, 0.9524, 0.09756, 0.2889, 0.09423, 0.9951, 0.02861, 0.09423, 0.9951, 0.02861, 0.09423, 0.9951, 0.02861, 0.09424, -0.9951, 0.0286, 0.09424, -0.9951, 0.0286, 0.09424, -0.9951, 0.0286, 0.9524, -0.09756, 0.2889, 0.9524, -0.09756, 0.2889, 0.9524, -0.09756, 0.2889, 0.9524, -0.09756, 0.2889, 0.279, 0.9565, 0.08464, 0.279, 0.9565, 0.08464, 0.279, 0.9565, 0.08464, 0.279, 0.9565, 0.08464, 0.9161, -0.289, 0.2779, 0.9161, -0.289, 0.2779, 0.9161, -0.289, 0.2779, 0.9161, -0.289, 0.2779, 0.4528, 0.881, 0.1374, 0.4528, 0.881, 0.1374, 0.4528, 0.881, 0.1374, 0.4528, 0.881, 0.1374, 0.8448, -0.4696, 0.2563, 0.8448, -0.4696, 0.2563, 0.8448, -0.4696, 0.2563, 0.8448, -0.4696, 0.2563, 0.6088, 0.7715, 0.1847, 0.6088, 0.7715, 0.1847, 0.6088, 0.7715, 0.1847, 0.6088, 0.7715, 0.1847, 0.7412, -0.6326, 0.2248, 0.7412, -0.6326, 0.2248, 0.7412, -0.6326, 0.2248, 0.7412, -0.6326, 0.2248, 0.8777, -0.09755, 0.4692, 0.8777, -0.09755, 0.4692, 0.8777, -0.09755, 0.4692, 0.8777, -0.09755, 0.4692, 0.2572, 0.9565, 0.1374, 0.2572, 0.9565, 0.1374, 0.2572, 0.9565, 0.1374, 0.2572, 0.9565, 0.1374, 0.8443, -0.289, 0.4513, 0.8443, -0.289, 0.4513, 0.8443, -0.289, 0.4513, 0.8443, -0.289, 0.4513, 0.4173, 0.881, 0.223, 0.4173, 0.881, 0.223, 0.4173, 0.881, 0.223, 0.4173, 0.881, 0.223, 0.7786, -0.4696, 0.4162, 0.7786, -0.4696, 0.4162, 0.7786, -0.4696, 0.4162, 0.7786, -0.4696, 0.4162, 0.5611, 0.7715, 0.2999, 0.5611, 0.7715, 0.2999, 0.5611, 0.7715, 0.2999, 0.5611, 0.7715, 0.2999, 0.6831, -0.6326, 0.3651, 0.6831, -0.6326, 0.3651, 0.6831, -0.6326, 0.3651, 0.6831, -0.6326, 0.3651, 0.6831, 0.6326, 0.3651, 0.6831, 0.6326, 0.3651, 0.6831, 0.6326, 0.3651, 0.6831, 0.6326, 0.3651, 0.5611, -0.7715, 0.2999, 0.5611, -0.7715, 0.2999, 0.5611, -0.7715, 0.2999, 0.5611, -0.7715, 0.2999, 0.7786, 0.4696, 0.4162, 0.7786, 0.4696, 0.4162, 0.7786, 0.4696, 0.4162, 0.7786, 0.4696, 0.4162, 0.4173, -0.881, 0.2231, 0.4173, -0.881, 0.2231, 0.4173, -0.881, 0.2231, 0.4173, -0.881, 0.2231, 0.8443, 0.289, 0.4513, 0.8443, 0.289, 0.4513, 0.8443, 0.289, 0.4513, 0.8443, 0.289, 0.4513, 0.2571, -0.9565, 0.1375, 0.2571, -0.9565, 0.1375, 0.2571, -0.9565, 0.1375, 0.2571, -0.9565, 0.1375, 0.8777, 0.09755, 0.4692, 0.8777, 0.09755, 0.4692, 0.8777, 0.09755, 0.4692, 0.8777, 0.09755, 0.4692, 0.08685, 0.9951, 0.04642, 0.08685, 0.9951, 0.04642, 0.08685, 0.9951, 0.04642, 0.08686, -0.9951, 0.04642, 0.08686, -0.9951, 0.04642, 0.08686, -0.9951, 0.04642, 0.4918, -0.7715, 0.4036, 0.4918, -0.7715, 0.4036, 0.4918, -0.7715, 0.4036, 0.4918, -0.7715, 0.4036, 0.6825, 0.4696, 0.5601, 0.6825, 0.4696, 0.5601, 0.6825, 0.4696, 0.5601, 0.6825, 0.4696, 0.5601, 0.3658, -0.881, 0.3002, 0.3658, -0.881, 0.3002, 0.3658, -0.881, 0.3002, 0.3658, -0.881, 0.3002, 0.74, 0.289, 0.6073, 0.74, 0.289, 0.6073, 0.74, 0.289, 0.6073, 0.74, 0.289, 0.6073, 0.2254, -0.9566, 0.185, 0.2254, -0.9566, 0.185, 0.2254, -0.9566, 0.185, 0.2254, -0.9566, 0.185, 0.7693, 0.09755, 0.6314, 0.7693, 0.09755, 0.6314, 0.7693, 0.09755, 0.6314, 0.7693, 0.09755, 0.6314, 0.07612, 0.9951, 0.06245, 0.07612, 0.9951, 0.06245, 0.07612, 0.9951, 0.06245, 0.07613, -0.9951, 0.06249, 0.07613, -0.9951, 0.06249, 0.07613, -0.9951, 0.06249, 0.7693, -0.09755, 0.6314, 0.7693, -0.09755, 0.6314, 0.7693, -0.09755, 0.6314, 0.7693, -0.09755, 0.6314, 0.2254, 0.9565, 0.185, 0.2254, 0.9565, 0.185, 0.2254, 0.9565, 0.185, 0.2254, 0.9565, 0.185, 0.74, -0.289, 0.6073, 0.74, -0.289, 0.6073, 0.74, -0.289, 0.6073, 0.74, -0.289, 0.6073, 0.3658, 0.881, 0.3002, 0.3658, 0.881, 0.3002, 0.3658, 0.881, 0.3002, 0.3658, 0.881, 0.3002, 0.6825, -0.4696, 0.5601, 0.6825, -0.4696, 0.5601, 0.6825, -0.4696, 0.5601, 0.6825, -0.4696, 0.5601, 0.4918, 0.7715, 0.4036, 0.4918, 0.7715, 0.4036, 0.4918, 0.7715, 0.4036, 0.4918, 0.7715, 0.4036, 0.5987, -0.6326, 0.4913, 0.5987, -0.6326, 0.4913, 0.5987, -0.6326, 0.4913, 0.5987, -0.6326, 0.4913, 0.5987, 0.6326, 0.4913, 0.5987, 0.6326, 0.4913, 0.5987, 0.6326, 0.4913, 0.5987, 0.6326, 0.4913, 0.185, 0.9565, 0.2254, 0.185, 0.9565, 0.2254, 0.185, 0.9565, 0.2254, 0.185, 0.9565, 0.2254, 0.6073, -0.289, 0.74, 0.6073, -0.289, 0.74, 0.6073, -0.289, 0.74, 0.6073, -0.289, 0.74, 0.3002, 0.881, 0.3658, 0.3002, 0.881, 0.3658, 0.3002, 0.881, 0.3658, 0.3002, 0.881, 0.3658, 0.5601, -0.4696, 0.6825, 0.5601, -0.4696, 0.6825, 0.5601, -0.4696, 0.6825, 0.5601, -0.4696, 0.6825, 0.4036, 0.7715, 0.4918, 0.4036, 0.7715, 0.4918, 0.4036, 0.7715, 0.4918, 0.4036, 0.7715, 0.4918, 0.4913, -0.6326, 0.5987, 0.4913, -0.6326, 0.5987, 0.4913, -0.6326, 0.5987, 0.4913, -0.6326, 0.5987, 0.4913, 0.6326, 0.5987, 0.4913, 0.6326, 0.5987, 0.4913, 0.6326, 0.5987, 0.4913, 0.6326, 0.5987, 0.4036, -0.7715, 0.4918, 0.4036, -0.7715, 0.4918, 0.4036, -0.7715, 0.4918, 0.4036, -0.7715, 0.4918, 0.5601, 0.4696, 0.6825, 0.5601, 0.4696, 0.6825, 0.5601, 0.4696, 0.6825, 0.5601, 0.4696, 0.6825, 0.3002, -0.881, 0.3658, 0.3002, -0.881, 0.3658, 0.3002, -0.881, 0.3658, 0.3002, -0.881, 0.3658, 0.6073, 0.289, 0.74, 0.6073, 0.289, 0.74, 0.6073, 0.289, 0.74, 0.6073, 0.289, 0.74, 0.185, -0.9565, 0.2254, 0.185, -0.9565, 0.2254, 0.185, -0.9565, 0.2254, 0.185, -0.9565, 0.2254, 0.6314, 0.09755, 0.7693, 0.6314, 0.09755, 0.7693, 0.6314, 0.09755, 0.7693, 0.6314, 0.09755, 0.7693, 0.06247, 0.9951, 0.07611, 0.06247, 0.9951, 0.07611, 0.06247, 0.9951, 0.07611, 0.06248, -0.9951, 0.07612, 0.06248, -0.9951, 0.07612, 0.06248, -0.9951, 0.07612, 0.6314, -0.09755, 0.7693, 0.6314, -0.09755, 0.7693, 0.6314, -0.09755, 0.7693, 0.6314, -0.09755, 0.7693, 0.4162, 0.4696, 0.7786, 0.4162, 0.4696, 0.7786, 0.4162, 0.4696, 0.7786, 0.4162, 0.4696, 0.7786, 0.2231, -0.881, 0.4173, 0.2231, -0.881, 0.4173, 0.2231, -0.881, 0.4173, 0.2231, -0.881, 0.4173, 0.4513, 0.289, 0.8443, 0.4513, 0.289, 0.8443, 0.4513, 0.289, 0.8443, 0.4513, 0.289, 0.8443, 0.1374, -0.9565, 0.2571, 0.1374, -0.9565, 0.2571, 0.1374, -0.9565, 0.2571, 0.1374, -0.9565, 0.2571, 0.4691, 0.09755, 0.8777, 0.4691, 0.09755, 0.8777, 0.4691, 0.09755, 0.8777, 0.4691, 0.09755, 0.8777, 0.04642, 0.9951, 0.08684, 0.04642, 0.9951, 0.08684, 0.04642, 0.9951, 0.08684, 0.04642, -0.9951, 0.08687, 0.04642, -0.9951, 0.08687, 0.04642, -0.9951, 0.08687, 0.4691, -0.09755, 0.8777, 0.4691, -0.09755, 0.8777, 0.4691, -0.09755, 0.8777, 0.4691, -0.09755, 0.8777, 0.1375, 0.9565, 0.2571, 0.1375, 0.9565, 0.2571, 0.1375, 0.9565, 0.2571, 0.1375, 0.9565, 0.2571, 0.4513, -0.289, 0.8443, 0.4513, -0.289, 0.8443, 0.4513, -0.289, 0.8443, 0.4513, -0.289, 0.8443, 0.2231, 0.881, 0.4173, 0.2231, 0.881, 0.4173, 0.2231, 0.881, 0.4173, 0.2231, 0.881, 0.4173, 0.4162, -0.4696, 0.7786, 0.4162, -0.4696, 0.7786, 0.4162, -0.4696, 0.7786, 0.4162, -0.4696, 0.7786, 0.2999, 0.7715, 0.5611, 0.2999, 0.7715, 0.5611, 0.2999, 0.7715, 0.5611, 0.2999, 0.7715, 0.5611, 0.3651, -0.6326, 0.6831, 0.3651, -0.6326, 0.6831, 0.3651, -0.6326, 0.6831, 0.3651, -0.6326, 0.6831, 0.3651, 0.6326, 0.6831, 0.3651, 0.6326, 0.6831, 0.3651, 0.6326, 0.6831, 0.3651, 0.6326, 0.6831, 0.2999, -0.7715, 0.5611, 0.2999, -0.7715, 0.5611, 0.2999, -0.7715, 0.5611, 0.2999, -0.7715, 0.5611, 0.2779, -0.289, 0.9161, 0.2779, -0.289, 0.9161, 0.2779, -0.289, 0.9161, 0.2779, -0.289, 0.9161, 0.1373, 0.881, 0.4528, 0.1373, 0.881, 0.4528, 0.1373, 0.881, 0.4528, 0.1373, 0.881, 0.4528, 0.2563, -0.4696, 0.8448, 0.2563, -0.4696, 0.8448, 0.2563, -0.4696, 0.8448, 0.2563, -0.4696, 0.8448, 0.1847, 0.7715, 0.6088, 0.1847, 0.7715, 0.6088, 0.1847, 0.7715, 0.6088, 0.1847, 0.7715, 0.6088, 0.2248, -0.6326, 0.7412, 0.2248, -0.6326, 0.7412, 0.2248, -0.6326, 0.7412, 0.2248, -0.6326, 0.7412, 0.2248, 0.6326, 0.7412, 0.2248, 0.6326, 0.7412, 0.2248, 0.6326, 0.7412, 0.2248, 0.6326, 0.7412, 0.1847, -0.7715, 0.6088, 0.1847, -0.7715, 0.6088, 0.1847, -0.7715, 0.6088, 0.1847, -0.7715, 0.6088, 0.2563, 0.4696, 0.8449, 0.2563, 0.4696, 0.8449, 0.2563, 0.4696, 0.8449, 0.2563, 0.4696, 0.8449, 0.1373, -0.881, 0.4528, 0.1373, -0.881, 0.4528, 0.1373, -0.881, 0.4528, 0.1373, -0.881, 0.4528, 0.2779, 0.289, 0.9161, 0.2779, 0.289, 0.9161, 0.2779, 0.289, 0.9161, 0.2779, 0.289, 0.9161, 0.08464, -0.9565, 0.279, 0.08464, -0.9565, 0.279, 0.08464, -0.9565, 0.279, 0.08464, -0.9565, 0.279, 0.2889, 0.09755, 0.9524, 0.2889, 0.09755, 0.9524, 0.2889, 0.09755, 0.9524, 0.2889, 0.09755, 0.9524, 0.02859, 0.9951, 0.09423, 0.02859, 0.9951, 0.09423, 0.02859, 0.9951, 0.09423, 0.02859, -0.9951, 0.09424, 0.02859, -0.9951, 0.09424, 0.02859, -0.9951, 0.09424, 0.2889, -0.09755, 0.9524, 0.2889, -0.09755, 0.9524, 0.2889, -0.09755, 0.9524, 0.2889, -0.09755, 0.9524, 0.08464, 0.9565, 0.279, 0.08464, 0.9565, 0.279, 0.08464, 0.9565, 0.279, 0.08464, 0.9565, 0.279, 0.04638, -0.881, 0.4709, 0.04638, -0.881, 0.4709, 0.04638, -0.881, 0.4709, 0.04638, -0.881, 0.4709, 0.09383, 0.289, 0.9527, 0.09383, 0.289, 0.9527, 0.09383, 0.289, 0.9527, 0.09383, 0.289, 0.9527, 0.02858, -0.9565, 0.2902, 0.02858, -0.9565, 0.2902, 0.02858, -0.9565, 0.2902, 0.02858, -0.9565, 0.2902, 0.09755, 0.09755, 0.9904, 0.09755, 0.09755, 0.9904, 0.09755, 0.09755, 0.9904, 0.09755, 0.09755, 0.9904, 0.009652, 0.9951, 0.098, 0.009652, 0.9951, 0.098, 0.009652, 0.9951, 0.098, 0.009653, -0.9951, 0.09801, 0.009653, -0.9951, 0.09801, 0.009653, -0.9951, 0.09801, 0.09755, -0.09755, 0.9904, 0.09755, -0.09755, 0.9904, 0.09755, -0.09755, 0.9904, 0.09755, -0.09755, 0.9904, 0.02858, 0.9565, 0.2902, 0.02858, 0.9565, 0.2902, 0.02858, 0.9565, 0.2902, 0.02858, 0.9565, 0.2902, 0.09383, -0.289, 0.9527, 0.09383, -0.289, 0.9527, 0.09383, -0.289, 0.9527, 0.09383, -0.289, 0.9527, 0.04638, 0.881, 0.4709, 0.04638, 0.881, 0.4709, 0.04638, 0.881, 0.4709, 0.04638, 0.881, 0.4709, 0.08653, -0.4696, 0.8786, 0.08653, -0.4696, 0.8786, 0.08653, -0.4696, 0.8786, 0.08653, -0.4696, 0.8786, 0.06236, 0.7715, 0.6332, 0.06236, 0.7715, 0.6332, 0.06236, 0.7715, 0.6332, 0.06236, 0.7715, 0.6332, 0.07592, -0.6326, 0.7708, 0.07592, -0.6326, 0.7708, 0.07592, -0.6326, 0.7708, 0.07592, -0.6326, 0.7708, 0.07592, 0.6326, 0.7708, 0.07592, 0.6326, 0.7708, 0.07592, 0.6326, 0.7708, 0.07592, 0.6326, 0.7708, 0.06236, -0.7715, 0.6332, 0.06236, -0.7715, 0.6332, 0.06236, -0.7715, 0.6332, 0.06236, -0.7715, 0.6332, 0.08653, 0.4696, 0.8786, 0.08653, 0.4696, 0.8786, 0.08653, 0.4696, 0.8786, 0.08653, 0.4696, 0.8786, -0.08654, -0.4696, 0.8786, -0.08654, -0.4696, 0.8786, -0.08654, -0.4696, 0.8786, -0.08654, -0.4696, 0.8786, -0.06236, 0.7715, 0.6332, -0.06236, 0.7715, 0.6332, -0.06236, 0.7715, 0.6332, -0.06236, 0.7715, 0.6332, -0.07592, -0.6326, 0.7708, -0.07592, -0.6326, 0.7708, -0.07592, -0.6326, 0.7708, -0.07592, -0.6326, 0.7708, -0.07592, 0.6326, 0.7708, -0.07592, 0.6326, 0.7708, -0.07592, 0.6326, 0.7708, -0.07592, 0.6326, 0.7708, -0.06236, -0.7715, 0.6332, -0.06236, -0.7715, 0.6332, -0.06236, -0.7715, 0.6332, -0.06236, -0.7715, 0.6332, -0.08653, 0.4696, 0.8786, -0.08653, 0.4696, 0.8786, -0.08653, 0.4696, 0.8786, -0.08653, 0.4696, 0.8786, -0.04638, -0.881, 0.4709, -0.04638, -0.881, 0.4709, -0.04638, -0.881, 0.4709, -0.04638, -0.881, 0.4709, -0.09383, 0.289, 0.9527, -0.09383, 0.289, 0.9527, -0.09383, 0.289, 0.9527, -0.09383, 0.289, 0.9527, -0.02858, -0.9566, 0.2902, -0.02858, -0.9566, 0.2902, -0.02858, -0.9566, 0.2902, -0.02858, -0.9566, 0.2902, -0.09755, 0.09755, 0.9904, -0.09755, 0.09755, 0.9904, -0.09755, 0.09755, 0.9904, -0.09755, 0.09755, 0.9904, -0.009653, 0.9951, 0.09799, -0.009653, 0.9951, 0.09799, -0.009653, 0.9951, 0.09799, -0.009654, -0.9951, 0.09801, -0.009654, -0.9951, 0.09801, -0.009654, -0.9951, 0.09801, -0.09755, -0.09755, 0.9904, -0.09755, -0.09755, 0.9904, -0.09755, -0.09755, 0.9904, -0.09755, -0.09755, 0.9904, -0.02858, 0.9565, 0.2902, -0.02858, 0.9565, 0.2902, -0.02858, 0.9565, 0.2902, -0.02858, 0.9565, 0.2902, -0.09383, -0.289, 0.9527, -0.09383, -0.289, 0.9527, -0.09383, -0.289, 0.9527, -0.09383, -0.289, 0.9527, -0.04638, 0.881, 0.4709, -0.04638, 0.881, 0.4709, -0.04638, 0.881, 0.4709, -0.04638, 0.881, 0.4709, -0.08463, -0.9565, 0.279, -0.08463, -0.9565, 0.279, -0.08463, -0.9565, 0.279, -0.08463, -0.9565, 0.279, -0.2889, 0.09755, 0.9524, -0.2889, 0.09755, 0.9524, -0.2889, 0.09755, 0.9524, -0.2889, 0.09755, 0.9524, -0.02859, 0.9951, 0.09424, -0.02859, 0.9951, 0.09424, -0.02859, 0.9951, 0.09424, -0.02859, -0.9951, 0.09424, -0.02859, -0.9951, 0.09424, -0.02859, -0.9951, 0.09424, -0.2889, -0.09755, 0.9524, -0.2889, -0.09755, 0.9524, -0.2889, -0.09755, 0.9524, -0.2889, -0.09755, 0.9524, -0.08464, 0.9565, 0.279, -0.08464, 0.9565, 0.279, -0.08464, 0.9565, 0.279, -0.08464, 0.9565, 0.279, -0.2779, -0.289, 0.9161, -0.2779, -0.289, 0.9161, -0.2779, -0.289, 0.9161, -0.2779, -0.289, 0.9161, -0.1373, 0.881, 0.4528, -0.1373, 0.881, 0.4528, -0.1373, 0.881, 0.4528, -0.1373, 0.881, 0.4528, -0.2563, -0.4696, 0.8448, -0.2563, -0.4696, 0.8448, -0.2563, -0.4696, 0.8448, -0.2563, -0.4696, 0.8448, -0.1847, 0.7715, 0.6088, -0.1847, 0.7715, 0.6088, -0.1847, 0.7715, 0.6088, -0.1847, 0.7715, 0.6088, -0.2248, -0.6326, 0.7412, -0.2248, -0.6326, 0.7412, -0.2248, -0.6326, 0.7412, -0.2248, -0.6326, 0.7412, -0.2248, 0.6326, 0.7412, -0.2248, 0.6326, 0.7412, -0.2248, 0.6326, 0.7412, -0.2248, 0.6326, 0.7412, -0.1847, -0.7715, 0.6088, -0.1847, -0.7715, 0.6088, -0.1847, -0.7715, 0.6088, -0.1847, -0.7715, 0.6088, -0.2563, 0.4696, 0.8449, -0.2563, 0.4696, 0.8449, -0.2563, 0.4696, 0.8449, -0.2563, 0.4696, 0.8449, -0.1374, -0.881, 0.4528, -0.1374, -0.881, 0.4528, -0.1374, -0.881, 0.4528, -0.1374, -0.881, 0.4528, -0.2779, 0.289, 0.9161, -0.2779, 0.289, 0.9161, -0.2779, 0.289, 0.9161, -0.2779, 0.289, 0.9161, -0.2999, 0.7715, 0.5611, -0.2999, 0.7715, 0.5611, -0.2999, 0.7715, 0.5611, -0.2999, 0.7715, 0.5611, -0.3651, -0.6326, 0.6831, -0.3651, -0.6326, 0.6831, -0.3651, -0.6326, 0.6831, -0.3651, -0.6326, 0.6831, -0.3651, 0.6326, 0.6831, -0.3651, 0.6326, 0.6831, -0.3651, 0.6326, 0.6831, -0.3651, 0.6326, 0.6831, -0.2999, -0.7715, 0.5611, -0.2999, -0.7715, 0.5611, -0.2999, -0.7715, 0.5611, -0.2999, -0.7715, 0.5611, -0.4162, 0.4696, 0.7786, -0.4162, 0.4696, 0.7786, -0.4162, 0.4696, 0.7786, -0.4162, 0.4696, 0.7786, -0.2231, -0.881, 0.4173, -0.2231, -0.881, 0.4173, -0.2231, -0.881, 0.4173, -0.2231, -0.881, 0.4173, -0.4513, 0.289, 0.8443, -0.4513, 0.289, 0.8443, -0.4513, 0.289, 0.8443, -0.4513, 0.289, 0.8443, -0.1374, -0.9565, 0.2571, -0.1374, -0.9565, 0.2571, -0.1374, -0.9565, 0.2571, -0.1374, -0.9565, 0.2571, -0.4691, 0.09755, 0.8777, -0.4691, 0.09755, 0.8777, -0.4691, 0.09755, 0.8777, -0.4691, 0.09755, 0.8777, -0.04642, 0.9951, 0.08685, -0.04642, 0.9951, 0.08685, -0.04642, 0.9951, 0.08685, -0.04642, -0.9951, 0.08685, -0.04642, -0.9951, 0.08685, -0.04642, -0.9951, 0.08685, -0.4691, -0.09755, 0.8777, -0.4691, -0.09755, 0.8777, -0.4691, -0.09755, 0.8777, -0.4691, -0.09755, 0.8777, -0.1375, 0.9565, 0.2572, -0.1375, 0.9565, 0.2572, -0.1375, 0.9565, 0.2572, -0.1375, 0.9565, 0.2572, -0.4513, -0.289, 0.8443, -0.4513, -0.289, 0.8443, -0.4513, -0.289, 0.8443, -0.4513, -0.289, 0.8443, -0.2231, 0.881, 0.4173, -0.2231, 0.881, 0.4173, -0.2231, 0.881, 0.4173, -0.2231, 0.881, 0.4173, -0.4162, -0.4696, 0.7786, -0.4162, -0.4696, 0.7786, -0.4162, -0.4696, 0.7786, -0.4162, -0.4696, 0.7786, -0.6314, 0.09755, 0.7693, -0.6314, 0.09755, 0.7693, -0.6314, 0.09755, 0.7693, -0.6314, 0.09755, 0.7693, -0.06247, 0.9951, 0.07611, -0.06247, 0.9951, 0.07611, -0.06247, 0.9951, 0.07611, -0.06248, -0.9951, 0.07613, -0.06248, -0.9951, 0.07613, -0.06248, -0.9951, 0.07613, -0.6314, -0.09755, 0.7693, -0.6314, -0.09755, 0.7693, -0.6314, -0.09755, 0.7693, -0.6314, -0.09755, 0.7693, -0.185, 0.9565, 0.2254, -0.185, 0.9565, 0.2254, -0.185, 0.9565, 0.2254, -0.185, 0.9565, 0.2254, -0.6073, -0.289, 0.74, -0.6073, -0.289, 0.74, -0.6073, -0.289, 0.74, -0.6073, -0.289, 0.74, -0.3002, 0.881, 0.3658, -0.3002, 0.881, 0.3658, -0.3002, 0.881, 0.3658, -0.3002, 0.881, 0.3658, -0.5601, -0.4696, 0.6825, -0.5601, -0.4696, 0.6825, -0.5601, -0.4696, 0.6825, -0.5601, -0.4696, 0.6825, -0.4036, 0.7715, 0.4918, -0.4036, 0.7715, 0.4918, -0.4036, 0.7715, 0.4918, -0.4036, 0.7715, 0.4918, -0.4913, -0.6326, 0.5987, -0.4913, -0.6326, 0.5987, -0.4913, -0.6326, 0.5987, -0.4913, -0.6326, 0.5987, -0.4913, 0.6326, 0.5987, -0.4913, 0.6326, 0.5987, -0.4913, 0.6326, 0.5987, -0.4913, 0.6326, 0.5987, -0.4036, -0.7715, 0.4918, -0.4036, -0.7715, 0.4918, -0.4036, -0.7715, 0.4918, -0.4036, -0.7715, 0.4918, -0.5601, 0.4696, 0.6825, -0.5601, 0.4696, 0.6825, -0.5601, 0.4696, 0.6825, -0.5601, 0.4696, 0.6825, -0.3002, -0.881, 0.3658, -0.3002, -0.881, 0.3658, -0.3002, -0.881, 0.3658, -0.3002, -0.881, 0.3658, -0.6073, 0.289, 0.74, -0.6073, 0.289, 0.74, -0.6073, 0.289, 0.74, -0.6073, 0.289, 0.74, -0.185, -0.9565, 0.2254, -0.185, -0.9565, 0.2254, -0.185, -0.9565, 0.2254, -0.185, -0.9565, 0.2254, -0.5987, -0.6326, 0.4913, -0.5987, -0.6326, 0.4913, -0.5987, -0.6326, 0.4913, -0.5987, -0.6326, 0.4913, -0.5987, 0.6326, 0.4913, -0.5987, 0.6326, 0.4913, -0.5987, 0.6326, 0.4913, -0.5987, 0.6326, 0.4913, -0.4918, -0.7715, 0.4036, -0.4918, -0.7715, 0.4036, -0.4918, -0.7715, 0.4036, -0.4918, -0.7715, 0.4036, -0.6825, 0.4696, 0.5601, -0.6825, 0.4696, 0.5601, -0.6825, 0.4696, 0.5601, -0.6825, 0.4696, 0.5601, -0.3658, -0.881, 0.3002, -0.3658, -0.881, 0.3002, -0.3658, -0.881, 0.3002, -0.3658, -0.881, 0.3002, -0.74, 0.289, 0.6073, -0.74, 0.289, 0.6073, -0.74, 0.289, 0.6073, -0.74, 0.289, 0.6073, -0.2254, -0.9565, 0.185, -0.2254, -0.9565, 0.185, -0.2254, -0.9565, 0.185, -0.2254, -0.9565, 0.185, -0.7693, 0.09755, 0.6314, -0.7693, 0.09755, 0.6314, -0.7693, 0.09755, 0.6314, -0.7693, 0.09755, 0.6314, -0.07612, 0.9951, 0.06248, -0.07612, 0.9951, 0.06248, -0.07612, 0.9951, 0.06248, -0.07613, -0.9951, 0.06249, -0.07613, -0.9951, 0.06249, -0.07613, -0.9951, 0.06249, -0.7693, -0.09755, 0.6314, -0.7693, -0.09755, 0.6314, -0.7693, -0.09755, 0.6314, -0.7693, -0.09755, 0.6314, -0.2254, 0.9565, 0.185, -0.2254, 0.9565, 0.185, -0.2254, 0.9565, 0.185, -0.2254, 0.9565, 0.185, -0.74, -0.289, 0.6073, -0.74, -0.289, 0.6073, -0.74, -0.289, 0.6073, -0.74, -0.289, 0.6073, -0.3658, 0.881, 0.3002, -0.3658, 0.881, 0.3002, -0.3658, 0.881, 0.3002, -0.3658, 0.881, 0.3002, -0.6825, -0.4696, 0.5601, -0.6825, -0.4696, 0.5601, -0.6825, -0.4696, 0.5601, -0.6825, -0.4696, 0.5601, -0.4918, 0.7715, 0.4036, -0.4918, 0.7715, 0.4036, -0.4918, 0.7715, 0.4036, -0.4918, 0.7715, 0.4036, -0.08685, 0.9951, 0.04642, -0.08685, 0.9951, 0.04642, -0.08685, 0.9951, 0.04642, -0.08686, -0.9951, 0.04641, -0.08686, -0.9951, 0.04641, -0.08686, -0.9951, 0.04641, -0.8777, -0.09755, 0.4691, -0.8777, -0.09755, 0.4691, -0.8777, -0.09755, 0.4691, -0.8777, -0.09755, 0.4691, -0.2572, 0.9565, 0.1375, -0.2572, 0.9565, 0.1375, -0.2572, 0.9565, 0.1375, -0.2572, 0.9565, 0.1375, -0.8443, -0.289, 0.4513, -0.8443, -0.289, 0.4513, -0.8443, -0.289, 0.4513, -0.8443, -0.289, 0.4513, -0.4173, 0.881, 0.223, -0.4173, 0.881, 0.223, -0.4173, 0.881, 0.223, -0.4173, 0.881, 0.223, -0.7786, -0.4696, 0.4162, -0.7786, -0.4696, 0.4162, -0.7786, -0.4696, 0.4162, -0.7786, -0.4696, 0.4162, -0.5611, 0.7715, 0.2999, -0.5611, 0.7715, 0.2999, -0.5611, 0.7715, 0.2999, -0.5611, 0.7715, 0.2999, -0.6831, -0.6326, 0.3651, -0.6831, -0.6326, 0.3651, -0.6831, -0.6326, 0.3651, -0.6831, -0.6326, 0.3651, -0.6831, 0.6326, 0.3651, -0.6831, 0.6326, 0.3651, -0.6831, 0.6326, 0.3651, -0.6831, 0.6326, 0.3651, -0.5611, -0.7715, 0.2999, -0.5611, -0.7715, 0.2999, -0.5611, -0.7715, 0.2999, -0.5611, -0.7715, 0.2999, -0.7786, 0.4696, 0.4162, -0.7786, 0.4696, 0.4162, -0.7786, 0.4696, 0.4162, -0.7786, 0.4696, 0.4162, -0.4173, -0.881, 0.223, -0.4173, -0.881, 0.223, -0.4173, -0.881, 0.223, -0.4173, -0.881, 0.223, -0.8443, 0.289, 0.4513, -0.8443, 0.289, 0.4513, -0.8443, 0.289, 0.4513, -0.8443, 0.289, 0.4513, -0.2571, -0.9565, 0.1374, -0.2571, -0.9565, 0.1374, -0.2571, -0.9565, 0.1374, -0.2571, -0.9565, 0.1374, -0.8777, 0.09755, 0.4692, -0.8777, 0.09755, 0.4692, -0.8777, 0.09755, 0.4692, -0.8777, 0.09755, 0.4692, -0.7412, 0.6326, 0.2248, -0.7412, 0.6326, 0.2248, -0.7412, 0.6326, 0.2248, -0.7412, 0.6326, 0.2248, -0.6088, -0.7715, 0.1847, -0.6088, -0.7715, 0.1847, -0.6088, -0.7715, 0.1847, -0.6088, -0.7715, 0.1847, -0.8448, 0.4696, 0.2563, -0.8448, 0.4696, 0.2563, -0.8448, 0.4696, 0.2563, -0.8448, 0.4696, 0.2563, -0.4528, -0.881, 0.1374, -0.4528, -0.881, 0.1374, -0.4528, -0.881, 0.1374, -0.4528, -0.881, 0.1374, -0.9161, 0.289, 0.2779, -0.9161, 0.289, 0.2779, -0.9161, 0.289, 0.2779, -0.9161, 0.289, 0.2779, -0.279, -0.9565, 0.08465, -0.279, -0.9565, 0.08465, -0.279, -0.9565, 0.08465, -0.279, -0.9565, 0.08465, -0.9524, 0.09755, 0.2889, -0.9524, 0.09755, 0.2889, -0.9524, 0.09755, 0.2889, -0.9524, 0.09755, 0.2889, -0.09423, 0.9951, 0.02861, -0.09423, 0.9951, 0.02861, -0.09423, 0.9951, 0.02861, -0.09424, -0.9951, 0.02859, -0.09424, -0.9951, 0.02859, -0.09424, -0.9951, 0.02859, -0.9524, -0.09755, 0.2889, -0.9524, -0.09755, 0.2889, -0.9524, -0.09755, 0.2889, -0.9524, -0.09755, 0.2889, -0.279, 0.9565, 0.08464, -0.279, 0.9565, 0.08464, -0.279, 0.9565, 0.08464, -0.279, 0.9565, 0.08464, -0.9161, -0.289, 0.2779, -0.9161, -0.289, 0.2779, -0.9161, -0.289, 0.2779, -0.9161, -0.289, 0.2779, -0.4528, 0.881, 0.1374, -0.4528, 0.881, 0.1374, -0.4528, 0.881, 0.1374, -0.4528, 0.881, 0.1374, -0.8448, -0.4696, 0.2563, -0.8448, -0.4696, 0.2563, -0.8448, -0.4696, 0.2563, -0.8448, -0.4696, 0.2563, -0.6088, 0.7715, 0.1847, -0.6088, 0.7715, 0.1847, -0.6088, 0.7715, 0.1847, -0.6088, 0.7715, 0.1847, -0.7412, -0.6326, 0.2248, -0.7412, -0.6326, 0.2248, -0.7412, -0.6326, 0.2248, -0.7412, -0.6326, 0.2248, -0.9904, -0.09755, 0.09755, -0.9904, -0.09755, 0.09755, -0.9904, -0.09755, 0.09755, -0.9904, -0.09755, 0.09755, -0.2902, 0.9565, 0.02858, -0.2902, 0.9565, 0.02858, -0.2902, 0.9565, 0.02858, -0.2902, 0.9565, 0.02858, -0.9527, -0.289, 0.09384, -0.9527, -0.289, 0.09384, -0.9527, -0.289, 0.09384, -0.9527, -0.289, 0.09384, -0.4709, 0.881, 0.04638, -0.4709, 0.881, 0.04638, -0.4709, 0.881, 0.04638, -0.4709, 0.881, 0.04638, -0.8786, -0.4696, 0.08654, -0.8786, -0.4696, 0.08654, -0.8786, -0.4696, 0.08654, -0.8786, -0.4696, 0.08654, -0.6332, 0.7715, 0.06236, -0.6332, 0.7715, 0.06236, -0.6332, 0.7715, 0.06236, -0.6332, 0.7715, 0.06236, -0.7708, -0.6326, 0.07592, -0.7708, -0.6326, 0.07592, -0.7708, -0.6326, 0.07592, -0.7708, -0.6326, 0.07592, -0.7708, 0.6326, 0.07592, -0.7708, 0.6326, 0.07592, -0.7708, 0.6326, 0.07592, -0.7708, 0.6326, 0.07592, -0.6332, -0.7715, 0.06236, -0.6332, -0.7715, 0.06236, -0.6332, -0.7715, 0.06236, -0.6332, -0.7715, 0.06236, -0.8786, 0.4696, 0.08654, -0.8786, 0.4696, 0.08654, -0.8786, 0.4696, 0.08654, -0.8786, 0.4696, 0.08654, -0.4709, -0.881, 0.04638, -0.4709, -0.881, 0.04638, -0.4709, -0.881, 0.04638, -0.4709, -0.881, 0.04638, -0.9527, 0.289, 0.09384, -0.9527, 0.289, 0.09384, -0.9527, 0.289, 0.09384, -0.9527, 0.289, 0.09384, -0.2902, -0.9565, 0.02859, -0.2902, -0.9565, 0.02859, -0.2902, -0.9565, 0.02859, -0.2902, -0.9565, 0.02859, -0.9904, 0.09755, 0.09755, -0.9904, 0.09755, 0.09755, -0.9904, 0.09755, 0.09755, -0.9904, 0.09755, 0.09755, -0.098, 0.9951, 0.009644, -0.098, 0.9951, 0.009644, -0.098, 0.9951, 0.009644, -0.09801, -0.9951, 0.009645, -0.09801, -0.9951, 0.009645, -0.09801, -0.9951, 0.009645])] * 3)])
me_cube_000 = bpy.data.meshes.new('Cube.000')
me_cube_000.from_pydata([(-0.8905, 0.006956, -1.359), (-0.492, 0.006956, -1.359), (-0.492, 0.006956, -0.9601), (-0.8905, 0.006956, -0.9601), (-0.8905, 1.335, -1.359), (-0.8905, 1.335, -0.9601), (-0.492, 1.335, -0.9601), (-0.492, 1.335, -1.359)], [], [(0, 1, 2, 3), (4, 5, 6, 7), (0, 4, 7, 1), (1, 7, 6, 2), (2, 6, 5, 3), (4, 0, 3, 5)])
me_cube_000.polygons.foreach_set('use_smooth', [True] * 6)
_k = set([(0, 1), (0, 3), (0, 4), (1, 2), (1, 7), (2, 3), (2, 6), (3, 5), (4, 5), (4, 7), (5, 6), (6, 7)])
me_cube_000.attributes.new('sharp_edge', 'BOOLEAN', 'EDGE').data.foreach_set('value', [ (min(e.vertices), max(e.vertices)) in _k for e in me_cube_000.edges])
me_cube_000.materials.append(mat_material_006)
me_cube_000.use_remesh_preserve_volume = False
me_cube_000.use_remesh_preserve_attributes = False
me_cube_000.use_mirror_vertex_groups = False
me_cube_000.update()
me_cube_000.normals_split_custom_set([tuple(v) for v in zip(*[iter([0.0, -1.0, 0.0, 0.0, -1.0, 0.0, 0.0, -1.0, 0.0, 0.0, -1.0, 0.0, 0.0, 1.0, -1.225e-08, 0.0, 1.0, -1.225e-08, 0.0, 1.0, -1.225e-08, 0.0, 1.0, -1.225e-08, 0.0, 0.0, -1.0, 0.0, 0.0, -1.0, 0.0, 0.0, -1.0, 0.0, 0.0, -1.0, 1.0, -3.941e-07, 1.234e-06, 1.0, -3.941e-07, 1.234e-06, 1.0, -3.941e-07, 1.234e-06, 1.0, -3.941e-07, 1.234e-06, 0.0, 0.0, 1.0, 0.0, 0.0, 1.0, 0.0, 0.0, 1.0, 0.0, 0.0, 1.0, -1.0, 0.0, 0.0, -1.0, 0.0, 0.0, -1.0, 0.0, 0.0, -1.0, 0.0, 0.0])] * 3)])
me_cube_002_cube_005 = bpy.data.meshes.new('Cube.002_Cube.005')
me_cube_002_cube_005.from_pydata([(0.4081, 2.341, -0.05354), (0.8066, 2.341, -0.05354), (0.8066, 2.726, 0.04914), (0.4081, 2.726, 0.04914), (0.4081, 2.683, -1.337), (0.4081, 3.068, -1.234), (0.8066, 3.068, -1.234), (0.8066, 2.683, -1.337)], [], [(0, 1, 2, 3), (4, 5, 6, 7), (0, 4, 7, 1), (1, 7, 6, 2), (2, 6, 5, 3), (4, 0, 3, 5)])
me_cube_002_cube_005.polygons.foreach_set('use_smooth', [True] * 6)
_k = set([(0, 1), (0, 3), (0, 4), (1, 2), (1, 7), (2, 3), (2, 6), (3, 5), (4, 5), (4, 7), (5, 6), (6, 7)])
me_cube_002_cube_005.attributes.new('sharp_edge', 'BOOLEAN', 'EDGE').data.foreach_set('value', [ (min(e.vertices), max(e.vertices)) in _k for e in me_cube_002_cube_005.edges])
me_cube_002_cube_005.materials.append(mat_material_006)
me_cube_002_cube_005.use_remesh_preserve_volume = False
me_cube_002_cube_005.use_remesh_preserve_attributes = False
me_cube_002_cube_005.use_mirror_vertex_groups = False
me_cube_002_cube_005.update()
me_cube_002_cube_005.normals_split_custom_set([tuple(v) for v in zip(*[iter([3.083e-07, -0.2577, 0.9662, 3.083e-07, -0.2577, 0.9662, 3.083e-07, -0.2577, 0.9662, 3.083e-07, -0.2577, 0.9662, 0.0, 0.2577, -0.9662, 0.0, 0.2577, -0.9662, 0.0, 0.2577, -0.9662, 0.0, 0.2577, -0.9662, 0.0, -0.9662, -0.2577, 0.0, -0.9662, -0.2577, 0.0, -0.9662, -0.2577, 0.0, -0.9662, -0.2577, 1.0, 0.0, 0.0, 1.0, 0.0, 0.0, 1.0, 0.0, 0.0, 1.0, 0.0, 0.0, -1.126e-06, 0.9662, 0.2577, -1.126e-06, 0.9662, 0.2577, -1.126e-06, 0.9662, 0.2577, -1.126e-06, 0.9662, 0.2577, -1.0, 0.0, 0.0, -1.0, 0.0, 0.0, -1.0, 0.0, 0.0, -1.0, 0.0, 0.0])] * 3)])
me_cube_000_cube_002 = bpy.data.meshes.new('Cube.000_Cube.002')
me_cube_000_cube_002.from_pydata([(-0.02259, 0.006956, -1.359), (0.3759, 0.006956, -1.359), (0.3759, 0.006956, -0.9601), (-0.02259, 0.006956, -0.9601), (-0.02259, 1.335, -1.359), (-0.02259, 1.335, -0.9601), (0.3759, 1.335, -0.9601), (0.3759, 1.335, -1.359)], [], [(0, 1, 2, 3), (4, 5, 6, 7), (0, 4, 7, 1), (1, 7, 6, 2), (2, 6, 5, 3), (4, 0, 3, 5)])
me_cube_000_cube_002.polygons.foreach_set('use_smooth', [True] * 6)
_k = set([(0, 1), (0, 3), (0, 4), (1, 2), (1, 7), (2, 3), (2, 6), (3, 5), (4, 5), (4, 7), (5, 6), (6, 7)])
me_cube_000_cube_002.attributes.new('sharp_edge', 'BOOLEAN', 'EDGE').data.foreach_set('value', [ (min(e.vertices), max(e.vertices)) in _k for e in me_cube_000_cube_002.edges])
me_cube_000_cube_002.materials.append(mat_material_006)
me_cube_000_cube_002.use_remesh_preserve_volume = False
me_cube_000_cube_002.use_remesh_preserve_attributes = False
me_cube_000_cube_002.use_mirror_vertex_groups = False
me_cube_000_cube_002.update()
me_cube_000_cube_002.normals_split_custom_set([tuple(v) for v in zip(*[iter([0.0, -1.0, 0.0, 0.0, -1.0, 0.0, 0.0, -1.0, 0.0, 0.0, -1.0, 0.0, 0.0, 1.0, 0.0, 0.0, 1.0, 0.0, 0.0, 1.0, 0.0, 0.0, 1.0, 0.0, 0.0, 0.0, -1.0, 0.0, 0.0, -1.0, 0.0, 0.0, -1.0, 0.0, 0.0, -1.0, 1.0, 0.0, 0.0, 1.0, 0.0, 0.0, 1.0, 0.0, 0.0, 1.0, 0.0, 0.0, 0.0, 0.0, 1.0, 0.0, 0.0, 1.0, 0.0, 0.0, 1.0, 0.0, 0.0, 1.0, -1.0, 0.0, 0.0, -1.0, 0.0, 0.0, -1.0, 0.0, 0.0, -1.0, 0.0, 0.0])] * 3)])
me_cube_cube_003 = bpy.data.meshes.new('Cube_Cube.003')
me_cube_cube_003.from_pydata([(0.408, 1.33, -0.8202), (0.408, 3.147, -0.8202), (-0.9203, 3.147, -0.8202), (-0.9203, 1.33, -0.8202), (-0.9203, 3.147, -1.491), (-0.9203, 1.33, -1.491), (0.408, 3.147, -1.491), (0.408, 1.33, -1.491)], [], [(0, 1, 2, 3), (3, 2, 4, 5), (5, 4, 6, 7), (7, 6, 1, 0), (3, 5, 7, 0), (4, 2, 1, 6)])
me_cube_cube_003.polygons.foreach_set('use_smooth', [True] * 6)
_k = set([(0, 1), (0, 3), (0, 7), (1, 2), (1, 6), (2, 3), (2, 4), (3, 5), (4, 5), (4, 6), (5, 7), (6, 7)])
me_cube_cube_003.attributes.new('sharp_edge', 'BOOLEAN', 'EDGE').data.foreach_set('value', [ (min(e.vertices), max(e.vertices)) in _k for e in me_cube_cube_003.edges])
me_cube_cube_003.materials.append(mat_material_005)
me_cube_cube_003.use_remesh_preserve_volume = False
me_cube_cube_003.use_remesh_preserve_attributes = False
me_cube_cube_003.use_mirror_vertex_groups = False
me_cube_cube_003.update()
me_cube_cube_003.normals_split_custom_set([tuple(v) for v in zip(*[iter([0.0, 0.0, 1.0, 0.0, 0.0, 1.0, 0.0, 0.0, 1.0, 0.0, 0.0, 1.0, -1.0, 0.0, 0.0, -1.0, 0.0, 0.0, -1.0, 0.0, 0.0, -1.0, 0.0, 0.0, 0.0, 0.0, -1.0, 0.0, 0.0, -1.0, 0.0, 0.0, -1.0, 0.0, 0.0, -1.0, 1.0, 0.0, 0.0, 1.0, 0.0, 0.0, 1.0, 0.0, 0.0, 1.0, 0.0, 0.0, 0.0, -1.0, 0.0, 0.0, -1.0, 0.0, 0.0, -1.0, 0.0, 0.0, -1.0, 0.0, 0.0, 1.0, 0.0, 0.0, 1.0, 0.0, 0.0, 1.0, 0.0, 0.0, 1.0, 0.0])] * 3)])
me_cube_003_cube_006 = bpy.data.meshes.new('Cube.003_Cube.006')
me_cube_003_cube_006.from_pydata([(-1.322, 2.341, -0.05354), (-0.9233, 2.341, -0.05354), (-0.9233, 2.726, 0.04914), (-1.322, 2.726, 0.04914), (-1.322, 2.683, -1.337), (-1.322, 3.068, -1.234), (-0.9233, 3.068, -1.234), (-0.9233, 2.683, -1.337)], [], [(0, 1, 2, 3), (4, 5, 6, 7), (0, 4, 7, 1), (1, 7, 6, 2), (2, 6, 5, 3), (4, 0, 3, 5)])
me_cube_003_cube_006.polygons.foreach_set('use_smooth', [True] * 6)
_k = set([(0, 1), (0, 3), (0, 4), (1, 2), (1, 7), (2, 3), (2, 6), (3, 5), (4, 5), (4, 7), (5, 6), (6, 7)])
me_cube_003_cube_006.attributes.new('sharp_edge', 'BOOLEAN', 'EDGE').data.foreach_set('value', [ (min(e.vertices), max(e.vertices)) in _k for e in me_cube_003_cube_006.edges])
me_cube_003_cube_006.materials.append(mat_material_006)
me_cube_003_cube_006.use_remesh_preserve_volume = False
me_cube_003_cube_006.use_remesh_preserve_attributes = False
me_cube_003_cube_006.use_mirror_vertex_groups = False
me_cube_003_cube_006.update()
me_cube_003_cube_006.normals_split_custom_set([tuple(v) for v in zip(*[iter([3.083e-07, -0.2577, 0.9662, 3.083e-07, -0.2577, 0.9662, 3.083e-07, -0.2577, 0.9662, 3.083e-07, -0.2577, 0.9662, 0.0, 0.2577, -0.9662, 0.0, 0.2577, -0.9662, 0.0, 0.2577, -0.9662, 0.0, 0.2577, -0.9662, 0.0, -0.9662, -0.2577, 0.0, -0.9662, -0.2577, 0.0, -0.9662, -0.2577, 0.0, -0.9662, -0.2577, 1.0, 0.0, 0.0, 1.0, 0.0, 0.0, 1.0, 0.0, 0.0, 1.0, 0.0, 0.0, -1.154e-06, 0.9662, 0.2577, -1.154e-06, 0.9662, 0.2577, -1.154e-06, 0.9662, 0.2577, -1.154e-06, 0.9662, 0.2577, -1.0, 0.0, 0.0, -1.0, 0.0, 0.0, -1.0, 0.0, 0.0, -1.0, 0.0, 0.0])] * 3)])

# ---- objects
ob_sphere_001 = bpy.data.objects.new('Sphere.001', me_sphere_001)
ob_cube_000 = bpy.data.objects.new('Cube.000', me_cube_000)
ob_cube_002_cube_005 = bpy.data.objects.new('Cube.002_Cube.005', me_cube_002_cube_005)
ob_cube_000_cube_002 = bpy.data.objects.new('Cube.000_Cube.002', me_cube_000_cube_002)
ob_cube_cube_003 = bpy.data.objects.new('Cube_Cube.003', me_cube_cube_003)
ob_cube_003_cube_006 = bpy.data.objects.new('Cube.003_Cube.006', me_cube_003_cube_006)

# ---- transforms, parenting, visibility, modifiers, constraints
ob_sphere_001.location = (0.0, -2.371, 0.0)
ob_sphere_001.rotation_euler = (1.571, -0.0, 0.0)
ob_sphere_001.scale = (1.964, 1.964, 1.964)
ob_sphere_001.lineart.crease_threshold = 0.0
ob_cube_000.location = (0.0, -2.371, 0.0)
ob_cube_000.rotation_euler = (1.571, -0.0, 0.0)
ob_cube_000.scale = (1.964, 1.964, 1.964)
ob_cube_000.lineart.crease_threshold = 0.0
ob_cube_002_cube_005.location = (0.0, -2.371, 0.0)
ob_cube_002_cube_005.rotation_euler = (1.571, -0.0, 0.0)
ob_cube_002_cube_005.scale = (1.964, 1.964, 1.964)
ob_cube_002_cube_005.lineart.crease_threshold = 0.0
ob_cube_000_cube_002.location = (0.0, -2.371, 0.0)
ob_cube_000_cube_002.rotation_euler = (1.571, -0.0, 0.0)
ob_cube_000_cube_002.scale = (1.964, 1.964, 1.964)
ob_cube_000_cube_002.lineart.crease_threshold = 0.0
ob_cube_cube_003.location = (0.0, -2.371, 0.0)
ob_cube_cube_003.rotation_euler = (1.571, -0.0, 0.0)
ob_cube_cube_003.scale = (1.964, 1.964, 1.964)
ob_cube_cube_003.lineart.crease_threshold = 0.0
ob_cube_003_cube_006.location = (0.0, -2.371, 0.0)
ob_cube_003_cube_006.rotation_euler = (1.571, -0.0, 0.0)
ob_cube_003_cube_006.scale = (1.964, 1.964, 1.964)
ob_cube_003_cube_006.lineart.crease_threshold = 0.0

# ---- collection membership
col_collection_1.objects.link(ob_sphere_001)
col_collection_1.objects.link(ob_cube_000)
col_collection_1.objects.link(ob_cube_002_cube_005)
col_collection_1.objects.link(ob_cube_000_cube_002)
col_collection_1.objects.link(ob_cube_cube_003)
col_collection_1.objects.link(ob_cube_003_cube_006)

# ---- scene / render settings (as saved in the file)
scene.frame_start = 1; scene.frame_end = 250; scene.frame_set(1)
scene.render.engine = 'BLENDER_EEVEE_NEXT'
scene.render.resolution_percentage = 50
scene.render.dither_intensity = 0.0
scene.cycles.use_denoising = False
scene.cycles.samples = 128
scene.cycles.sampling_pattern = 'TABULATED_SOBOL'
scene.cycles.use_adaptive_sampling = False
scene.cycles.use_light_tree = False
scene.cycles.blur_glossy = 0.0
scene.cycles.sample_clamp_indirect = 0.0
scene.view_settings.view_transform = 'Standard'
bpy.context.view_layer.update()

# ---- added for rendering (the .blend has no active camera and no usable light): camera, sun
cam_auto = bpy.data.cameras.new('AutoCamera')
cam_auto.lens = 50.0
cam_auto.sensor_width = 36.0
cam_auto.clip_end = 1000.0
ob_auto_camera = bpy.data.objects.new('AutoCamera', cam_auto)
scene.collection.objects.link(ob_auto_camera)
ob_auto_camera.location = (8.6638, -11.7391, 11.4952)
ob_auto_camera.rotation_euler = (1.09748, -7.21219e-08, 0.694738)
scene.camera = ob_auto_camera
light_auto_sun = bpy.data.lights.new('AutoSun', 'SUN')
light_auto_sun.energy = 3.0
light_auto_sun.angle = 0.0523599
ob_auto_sun = bpy.data.objects.new('AutoSun', light_auto_sun)
scene.collection.objects.link(ob_auto_sun)
ob_auto_sun.rotation_euler = (0.872665, 0.174533, 0.523599)
bpy.context.view_layer.update()
